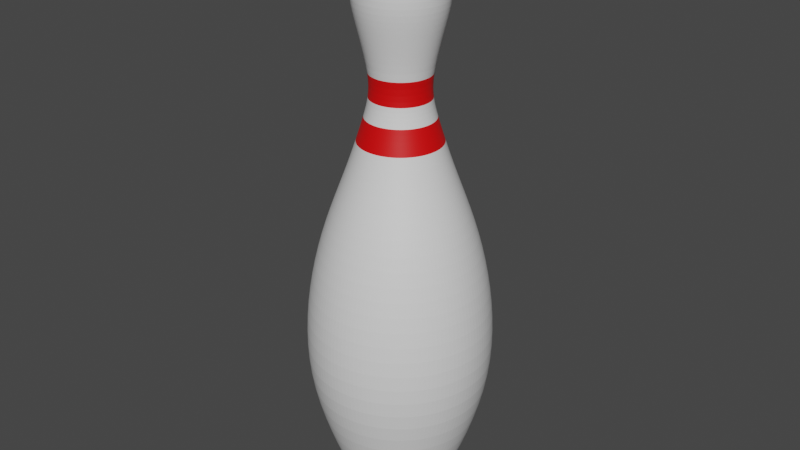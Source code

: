 # Source: bowlingPIn.blend  (saved by Blender 2.91.10; exported with 4.5.12 LTS)
import bpy
from mathutils import Matrix  # noqa: F401  (used for matrix-valued properties, if any)

bpy.ops.wm.read_factory_settings(use_empty=True)
scene = bpy.context.scene
scene.name = 'Scene'

# ---- collections
col_collection = bpy.data.collections.new('Collection'); scene.collection.children.link(col_collection)

# ---- materials (node trees are filled in below, after node groups)
mat_material_001 = bpy.data.materials.new('Material.001')
mat_material_001.use_transparent_shadow = False
mat_material_002 = bpy.data.materials.new('Material.002')
mat_material_002.use_transparent_shadow = False

# ---- material node trees
mat_material_001.use_nodes = True; mat_material_001.node_tree.nodes.clear()
_N = mat_material_001.node_tree.nodes; _L = mat_material_001.node_tree.links
n0 = _N.new('ShaderNodeBsdfPrincipled'); n0.name = 'Principled BSDF'; n0.location = (10, 300)
n0.distribution = 'GGX'
n0.subsurface_method = 'BURLEY'
n0.inputs[3].default_value = 1.45
n0.inputs[27].default_value = (0.0, 0.0, 0.0, 1.0)
n0.inputs[28].default_value = 1.0
n1 = _N.new('ShaderNodeOutputMaterial'); n1.name = 'Material Output'; n1.location = (300, 300)
_L.new(n0.outputs[0], n1.inputs[0])
n1.is_active_output = True
mat_material_002.use_nodes = True; mat_material_002.node_tree.nodes.clear()
_N = mat_material_002.node_tree.nodes; _L = mat_material_002.node_tree.links
n0 = _N.new('ShaderNodeBsdfPrincipled'); n0.name = 'Principled BSDF'; n0.location = (10, 300)
n0.distribution = 'GGX'
n0.subsurface_method = 'BURLEY'
n0.inputs[0].default_value = (0.8, 0.0, 0.0008625, 1.0)
n0.inputs[3].default_value = 1.45
n0.inputs[27].default_value = (0.0, 0.0, 0.0, 1.0)
n0.inputs[28].default_value = 1.0
n1 = _N.new('ShaderNodeOutputMaterial'); n1.name = 'Material Output'; n1.location = (300, 300)
_L.new(n0.outputs[0], n1.inputs[0])
n1.is_active_output = True

# ---- world
world_world = bpy.data.worlds.new('World'); scene.world = world_world
world_world.use_nodes = True; world_world.node_tree.nodes.clear()
_N = world_world.node_tree.nodes; _L = world_world.node_tree.links
n0 = _N.new('ShaderNodeOutputWorld'); n0.name = 'World Output'; n0.location = (300, 300)
n1 = _N.new('ShaderNodeBackground'); n1.name = 'Background'; n1.location = (10, 300)
n1.inputs[0].default_value = (0.05088, 0.05088, 0.05088, 1.0)
_L.new(n1.outputs[0], n0.inputs[0])
n0.is_active_output = True
world_world.color = (0.05088, 0.05088, 0.05088)
world_world.use_sun_shadow = False
world_world.sun_shadow_jitter_overblur = 0.0

# ---- meshes
me_cylinder = bpy.data.meshes.new('Cylinder')
me_cylinder.from_pydata([(9.388e-05, 0.3034, -1.105), (5.866e-08, 0.06574, 3.783), (0.06327, 0.2971, -1.068), (0.01282, 0.06447, 3.783), (0.1239, 0.2787, -1.069), (0.02516, 0.06073, 3.783), (0.18, 0.2488, -1.07), (0.03652, 0.05466, 3.783), (0.2291, 0.2086, -1.07), (0.04648, 0.04648, 3.783), (0.2694, 0.1595, -1.071), (0.05466, 0.03652, 3.783), (0.2993, 0.1035, -1.071), (0.06073, 0.02516, 3.783), (0.3178, 0.04271, -1.071), (0.06447, 0.01282, 3.783), (0.324, -0.02049, -1.071), (0.06574, 2.778e-07, 3.783), (0.3178, -0.0837, -1.071), (0.06447, -0.01282, 3.783), (0.2993, -0.1445, -1.071), (0.06073, -0.02516, 3.783), (0.2694, -0.2005, -1.071), (0.05466, -0.03652, 3.783), (0.2291, -0.2495, -1.07), (0.04648, -0.04648, 3.783), (0.18, -0.2898, -1.07), (0.03652, -0.05466, 3.783), (0.1239, -0.3197, -1.069), (0.02516, -0.06073, 3.783), (0.06327, -0.3381, -1.068), (0.01282, -0.06447, 3.783), (9.378e-05, -0.3444, -1.105), (3.724e-08, -0.06574, 3.783), (-0.06318, -0.3381, -1.104), (-0.01282, -0.06447, 3.783), (-0.1239, -0.3197, -1.103), (-0.02516, -0.06073, 3.783), (-0.18, -0.2898, -1.102), (-0.03652, -0.05466, 3.783), (-0.2291, -0.2495, -1.102), (-0.04648, -0.04648, 3.783), (-0.2694, -0.2005, -1.101), (-0.05466, -0.03652, 3.783), (-0.2993, -0.1445, -1.101), (-0.06073, -0.02516, 3.783), (-0.3178, -0.0837, -1.101), (-0.06447, -0.01282, 3.783), (-0.324, -0.02049, -1.101), (-0.06574, 3.363e-07, 3.783), (-0.3178, 0.04271, -1.101), (-0.06447, 0.01282, 3.783), (-0.2993, 0.1035, -1.101), (-0.06073, 0.02516, 3.783), (-0.2694, 0.1595, -1.101), (-0.05466, 0.03652, 3.783), (-0.2291, 0.2086, -1.102), (-0.04648, 0.04648, 3.783), (-0.18, 0.2488, -1.102), (-0.03652, 0.05466, 3.783), (-0.1239, 0.2787, -1.103), (-0.02516, 0.06073, 3.783), (-0.06318, 0.2972, -1.104), (-0.01282, 0.06447, 3.783), (2.828e-08, 0.5485, -0.6525), (0.1107, 0.5376, -0.6525), (0.2171, 0.5053, -0.6525), (0.3152, 0.4529, -0.6525), (0.4012, 0.3823, -0.6525), (0.4718, 0.2963, -0.6525), (0.5242, 0.1982, -0.6525), (0.5565, 0.09179, -0.6525), (0.5674, -0.01891, -0.6525), (0.5565, -0.1296, -0.6525), (0.5242, -0.236, -0.6525), (0.4718, -0.3341, -0.6525), (0.4012, -0.4201, -0.6525), (0.3152, -0.4907, -0.6525), (0.2171, -0.5431, -0.6525), (0.1107, -0.5754, -0.6525), (-1.566e-07, -0.5863, -0.6525), (-0.1107, -0.5754, -0.6525), (-0.2171, -0.5431, -0.6525), (-0.3152, -0.4907, -0.6525), (-0.4012, -0.4201, -0.6525), (-0.4718, -0.3341, -0.6525), (-0.5242, -0.236, -0.6525), (-0.5565, -0.1296, -0.6525), (-0.5674, -0.01891, -0.6525), (-0.5565, 0.09179, -0.6525), (-0.5242, 0.1982, -0.6525), (-0.4718, 0.2963, -0.6525), (-0.4012, 0.3823, -0.6525), (-0.3152, 0.4529, -0.6525), (-0.2171, 0.5053, -0.6525), (-0.1107, 0.5376, -0.6525), (1.621e-08, 0.728, -0.08498), (0.1452, 0.7137, -0.08498), (0.2849, 0.6713, -0.08498), (0.4136, 0.6025, -0.08498), (0.5264, 0.5099, -0.08498), (0.619, 0.3971, -0.08498), (0.6878, 0.2684, -0.08498), (0.7302, 0.1288, -0.08498), (0.7445, -0.01649, -0.08498), (0.7302, -0.1617, -0.08498), (0.6878, -0.3014, -0.08498), (0.619, -0.4301, -0.08498), (0.5264, -0.5429, -0.08498), (0.4136, -0.6355, -0.08498), (0.2849, -0.7043, -0.08498), (0.1452, -0.7467, -0.08498), (-2.264e-07, -0.761, -0.08498), (-0.1452, -0.7467, -0.08498), (-0.2849, -0.7043, -0.08498), (-0.4136, -0.6355, -0.08498), (-0.5264, -0.5429, -0.08498), (-0.619, -0.4301, -0.08498), (-0.6878, -0.3014, -0.08498), (-0.7302, -0.1617, -0.08498), (-0.7445, -0.01649, -0.08498), (-0.7302, 0.1288, -0.08498), (-0.6878, 0.2684, -0.08498), (-0.619, 0.3971, -0.08498), (-0.5264, 0.5099, -0.08498), (-0.4136, 0.6025, -0.08498), (-0.2849, 0.6713, -0.08498), (-0.1452, 0.7137, -0.08498), (1.41e-08, 0.7634, 0.4189), (0.1517, 0.7485, 0.4189), (0.2976, 0.7042, 0.4189), (0.4321, 0.6323, 0.4189), (0.55, 0.5356, 0.4189), (0.6467, 0.4178, 0.4189), (0.7186, 0.2833, 0.4189), (0.7628, 0.1374, 0.4189), (0.7778, -0.01434, 0.4189), (0.7628, -0.1661, 0.4189), (0.7186, -0.312, 0.4189), (0.6467, -0.4464, 0.4189), (0.55, -0.5643, 0.4189), (0.4321, -0.661, 0.4189), (0.2976, -0.7329, 0.4189), (0.1517, -0.7772, 0.4189), (-2.393e-07, -0.7921, 0.4189), (-0.1517, -0.7772, 0.4189), (-0.2976, -0.7329, 0.4189), (-0.4321, -0.661, 0.4189), (-0.55, -0.5643, 0.4189), (-0.6467, -0.4464, 0.4189), (-0.7186, -0.312, 0.4189), (-0.7628, -0.1661, 0.4189), (-0.7778, -0.01434, 0.4189), (-0.7628, 0.1374, 0.4189), (-0.7186, 0.2833, 0.4189), (-0.6467, 0.4178, 0.4189), (-0.55, 0.5356, 0.4189), (-0.4321, 0.6323, 0.4189), (-0.2976, 0.7042, 0.4189), (-0.1517, 0.7485, 0.4189), (1.754e-08, 0.7057, 0.9169), (0.14, 0.6919, 0.9169), (0.2747, 0.651, 0.9169), (0.3988, 0.5847, 0.9169), (0.5076, 0.4954, 0.9169), (0.5969, 0.3866, 0.9169), (0.6632, 0.2625, 0.9169), (0.7041, 0.1278, 0.9169), (0.7179, -0.01222, 0.9169), (0.7041, -0.1523, 0.9169), (0.6632, -0.2869, 0.9169), (0.5969, -0.411, 0.9169), (0.5076, -0.5198, 0.9169), (0.3988, -0.6091, 0.9169), (0.2747, -0.6754, 0.9169), (0.14, -0.7163, 0.9169), (-2.164e-07, -0.7301, 0.9169), (-0.14, -0.7163, 0.9169), (-0.2747, -0.6754, 0.9169), (-0.3988, -0.6091, 0.9169), (-0.5076, -0.5198, 0.9169), (-0.5969, -0.411, 0.9169), (-0.6632, -0.2869, 0.9169), (-0.7041, -0.1523, 0.9169), (-0.7179, -0.01222, 0.9169), (-0.7041, 0.1278, 0.9169), (-0.6632, 0.2625, 0.9169), (-0.5969, 0.3866, 0.9169), (-0.5076, 0.4954, 0.9169), (-0.3988, 0.5847, 0.9169), (-0.2747, 0.651, 0.9169), (-0.14, 0.6919, 0.9169), (2.905e-08, 0.5878, 1.368), (0.1167, 0.5763, 1.368), (0.2289, 0.5422, 1.368), (0.3323, 0.487, 1.368), (0.4229, 0.4126, 1.368), (0.4973, 0.322, 1.368), (0.5525, 0.2186, 1.368), (0.5866, 0.1064, 1.368), (0.5981, -0.01029, 1.368), (0.5866, -0.127, 1.368), (0.5525, -0.2392, 1.368), (0.4973, -0.3426, 1.368), (0.4229, -0.4332, 1.368), (0.3323, -0.5076, 1.368), (0.2289, -0.5628, 1.368), (0.1167, -0.5969, 1.368), (-1.658e-07, -0.6084, 1.368), (-0.1167, -0.5969, 1.368), (-0.2289, -0.5628, 1.368), (-0.3323, -0.5076, 1.368), (-0.4229, -0.4332, 1.368), (-0.4973, -0.3426, 1.368), (-0.5525, -0.2392, 1.368), (-0.5866, -0.127, 1.368), (-0.5981, -0.01029, 1.368), (-0.5866, 0.1064, 1.368), (-0.5525, 0.2186, 1.368), (-0.4973, 0.322, 1.368), (-0.4229, 0.4126, 1.368), (-0.3323, 0.487, 1.368), (-0.2289, 0.5422, 1.368), (-0.1167, 0.5763, 1.368), (4.894e-08, 0.4204, 1.796), (0.08367, 0.4122, 1.796), (0.1641, 0.3878, 1.796), (0.2383, 0.3481, 1.796), (0.3033, 0.2948, 1.796), (0.3566, 0.2298, 1.796), (0.3963, 0.1557, 1.796), (0.4207, 0.07521, 1.796), (0.4289, -0.008469, 1.796), (0.4207, -0.09214, 1.796), (0.3963, -0.1726, 1.796), (0.3566, -0.2468, 1.796), (0.3033, -0.3117, 1.796), (0.2383, -0.3651, 1.796), (0.1641, -0.4047, 1.796), (0.08367, -0.4291, 1.796), (-9.082e-08, -0.4374, 1.796), (-0.08367, -0.4291, 1.796), (-0.1641, -0.4047, 1.796), (-0.2383, -0.3651, 1.796), (-0.3033, -0.3117, 1.796), (-0.3566, -0.2468, 1.796), (-0.3963, -0.1726, 1.796), (-0.4207, -0.09214, 1.796), (-0.4289, -0.008468, 1.796), (-0.4207, 0.07521, 1.796), (-0.3963, 0.1557, 1.796), (-0.3566, 0.2298, 1.796), (-0.3033, 0.2948, 1.796), (-0.2383, 0.3481, 1.796), (-0.1641, 0.3878, 1.796), (-0.08367, 0.4122, 1.796), (5.253e-08, 0.329, 2.072), (0.06561, 0.3226, 2.072), (0.1287, 0.3034, 2.072), (0.1869, 0.2723, 2.072), (0.2378, 0.2305, 2.072), (0.2796, 0.1796, 2.072), (0.3107, 0.1214, 2.072), (0.3299, 0.05832, 2.072), (0.3363, -0.007294, 2.072), (0.3299, -0.07291, 2.072), (0.3107, -0.136, 2.072), (0.2796, -0.1941, 2.072), (0.2378, -0.2451, 2.072), (0.1869, -0.2869, 2.072), (0.1287, -0.318, 2.072), (0.06561, -0.3372, 2.072), (-5.705e-08, -0.3436, 2.072), (-0.06561, -0.3372, 2.072), (-0.1287, -0.318, 2.072), (-0.1869, -0.2869, 2.072), (-0.2378, -0.2451, 2.072), (-0.2796, -0.1941, 2.072), (-0.3107, -0.136, 2.072), (-0.3299, -0.07291, 2.072), (-0.3363, -0.007294, 2.072), (-0.3299, 0.05832, 2.072), (-0.3107, 0.1214, 2.072), (-0.2796, 0.1796, 2.072), (-0.2378, 0.2305, 2.072), (-0.1869, 0.2723, 2.072), (-0.1287, 0.3034, 2.072), (-0.06561, 0.3226, 2.072), (6.15e-08, 0.2713, 2.26), (0.05419, 0.2659, 2.26), (0.1063, 0.2501, 2.26), (0.1543, 0.2245, 2.26), (0.1964, 0.1899, 2.26), (0.231, 0.1478, 2.26), (0.2566, 0.09981, 2.26), (0.2724, 0.0477, 2.26), (0.2778, -0.006493, 2.26), (0.2724, -0.06068, 2.26), (0.2566, -0.1128, 2.26), (0.231, -0.1608, 2.26), (0.1964, -0.2029, 2.26), (0.1543, -0.2375, 2.26), (0.1063, -0.2631, 2.26), (0.05419, -0.2789, 2.26), (-2.901e-08, -0.2843, 2.26), (-0.05419, -0.2789, 2.26), (-0.1063, -0.2631, 2.26), (-0.1543, -0.2375, 2.26), (-0.1964, -0.2029, 2.26), (-0.231, -0.1608, 2.26), (-0.2566, -0.1128, 2.26), (-0.2724, -0.06068, 2.26), (-0.2778, -0.006493, 2.26), (-0.2724, 0.0477, 2.26), (-0.2566, 0.09981, 2.26), (-0.231, 0.1478, 2.26), (-0.1964, 0.1899, 2.26), (-0.1543, 0.2245, 2.26), (-0.1063, 0.2501, 2.26), (-0.05419, 0.2659, 2.26), (6.956e-08, 0.2365, 2.399), (0.04728, 0.2318, 2.399), (0.09275, 0.218, 2.399), (0.1347, 0.1956, 2.399), (0.1714, 0.1655, 2.399), (0.2015, 0.1288, 2.399), (0.2239, 0.08685, 2.399), (0.2377, 0.04138, 2.399), (0.2424, -0.005899, 2.399), (0.2377, -0.05318, 2.399), (0.2239, -0.09865, 2.399), (0.2015, -0.1406, 2.399), (0.1714, -0.1773, 2.399), (0.1347, -0.2074, 2.399), (0.09275, -0.2298, 2.399), (0.04728, -0.2436, 2.399), (-9.414e-09, -0.2483, 2.399), (-0.04728, -0.2436, 2.399), (-0.09275, -0.2298, 2.399), (-0.1347, -0.2074, 2.399), (-0.1714, -0.1773, 2.399), (-0.2015, -0.1406, 2.399), (-0.2239, -0.09865, 2.399), (-0.2377, -0.05318, 2.399), (-0.2424, -0.005899, 2.399), (-0.2377, 0.04138, 2.399), (-0.2239, 0.08685, 2.399), (-0.2015, 0.1288, 2.399), (-0.1714, 0.1655, 2.399), (-0.1347, 0.1956, 2.399), (-0.09275, 0.218, 2.399), (-0.04728, 0.2318, 2.399), (7.512e-08, 0.231, 2.578), (0.04606, 0.2264, 2.578), (0.09035, 0.213, 2.578), (0.1312, 0.1912, 2.578), (0.1669, 0.1618, 2.578), (0.1963, 0.126, 2.578), (0.2181, 0.08521, 2.578), (0.2316, 0.04092, 2.578), (0.2361, -0.005135, 2.578), (0.2316, -0.05119, 2.578), (0.2181, -0.09548, 2.578), (0.1963, -0.1363, 2.578), (0.1669, -0.1721, 2.578), (0.1312, -0.2014, 2.578), (0.09035, -0.2233, 2.578), (0.04606, -0.2367, 2.578), (-1.813e-09, -0.2412, 2.578), (-0.04606, -0.2367, 2.578), (-0.09035, -0.2233, 2.578), (-0.1312, -0.2014, 2.578), (-0.1669, -0.1721, 2.578), (-0.1963, -0.1363, 2.578), (-0.2181, -0.09548, 2.578), (-0.2316, -0.05119, 2.578), (-0.2361, -0.005134, 2.578), (-0.2316, 0.04092, 2.578), (-0.2181, 0.08521, 2.578), (-0.1963, 0.126, 2.578), (-0.1669, 0.1618, 2.578), (-0.1312, 0.1912, 2.578), (-0.09035, 0.213, 2.578), (-0.04606, 0.2264, 2.578), (6.681e-08, 0.3078, 2.886), (0.0608, 0.3019, 2.886), (0.1193, 0.2841, 2.886), (0.1732, 0.2553, 2.886), (0.2204, 0.2166, 2.886), (0.2591, 0.1693, 2.886), (0.2879, 0.1154, 2.886), (0.3057, 0.05698, 2.886), (0.3117, -0.003823, 2.886), (0.3057, -0.06463, 2.886), (0.2879, -0.1231, 2.886), (0.2591, -0.177, 2.886), (0.2204, -0.2242, 2.886), (0.1732, -0.263, 2.886), (0.1193, -0.2918, 2.886), (0.0608, -0.3095, 2.886), (-3.475e-08, -0.3155, 2.886), (-0.0608, -0.3095, 2.886), (-0.1193, -0.2918, 2.886), (-0.1732, -0.263, 2.886), (-0.2204, -0.2242, 2.886), (-0.2591, -0.177, 2.886), (-0.2879, -0.1231, 2.886), (-0.3057, -0.06463, 2.886), (-0.3117, -0.003823, 2.886), (-0.3057, 0.05698, 2.886), (-0.2879, 0.1154, 2.886), (-0.2591, 0.1693, 2.886), (-0.2204, 0.2166, 2.886), (-0.1732, 0.2553, 2.886), (-0.1193, 0.2841, 2.886), (-0.0608, 0.3019, 2.886), (6.271e-08, 0.3812, 3.251), (0.07482, 0.3739, 3.251), (0.1468, 0.352, 3.251), (0.2131, 0.3166, 3.251), (0.2712, 0.2689, 3.251), (0.3189, 0.2108, 3.251), (0.3543, 0.1445, 3.251), (0.3761, 0.07255, 3.251), (0.3835, -0.002267, 3.251), (0.3761, -0.07708, 3.251), (0.3543, -0.149, 3.251), (0.3189, -0.2153, 3.251), (0.2712, -0.2734, 3.251), (0.2131, -0.3211, 3.251), (0.1468, -0.3566, 3.251), (0.07482, -0.3784, 3.251), (-6.225e-08, -0.3858, 3.251), (-0.07482, -0.3784, 3.251), (-0.1468, -0.3566, 3.251), (-0.2131, -0.3211, 3.251), (-0.2712, -0.2734, 3.251), (-0.3189, -0.2153, 3.251), (-0.3543, -0.149, 3.251), (-0.3761, -0.07708, 3.251), (-0.3835, -0.002267, 3.251), (-0.3761, 0.07255, 3.251), (-0.3543, 0.1445, 3.251), (-0.3189, 0.2108, 3.251), (-0.2712, 0.2689, 3.251), (-0.2131, 0.3166, 3.251), (-0.1468, 0.352, 3.251), (-0.07482, 0.3739, 3.251), (7.39e-08, 0.3463, 3.517), (0.06778, 0.3396, 3.517), (0.133, 0.3199, 3.517), (0.193, 0.2878, 3.517), (0.2457, 0.2446, 3.517), (0.2889, 0.1919, 3.517), (0.321, 0.1318, 3.517), (0.3408, 0.06665, 3.517), (0.3475, -0.001133, 3.517), (0.3408, -0.06892, 3.517), (0.321, -0.1341, 3.517), (0.2889, -0.1942, 3.517), (0.2457, -0.2468, 3.517), (0.193, -0.29, 3.517), (0.133, -0.3221, 3.517), (0.06778, -0.3419, 3.517), (-3.931e-08, -0.3486, 3.517), (-0.06778, -0.3419, 3.517), (-0.133, -0.3221, 3.517), (-0.193, -0.29, 3.517), (-0.2457, -0.2468, 3.517), (-0.2889, -0.1942, 3.517), (-0.321, -0.1341, 3.517), (-0.3408, -0.06892, 3.517), (-0.3475, -0.001133, 3.517), (-0.3408, 0.06665, 3.517), (-0.321, 0.1318, 3.517), (-0.2889, 0.1919, 3.517), (-0.2457, 0.2446, 3.517), (-0.193, 0.2878, 3.517), (-0.133, 0.3199, 3.517), (-0.06778, 0.3396, 3.517), (5.577e-08, 0.2901, 3.65), (0.05671, 0.2845, 3.65), (0.1112, 0.268, 3.65), (0.1615, 0.2411, 3.65), (0.2055, 0.205, 3.65), (0.2417, 0.1609, 3.65), (0.2686, 0.1107, 3.65), (0.2851, 0.05614, 3.65), (0.2907, -0.0005666, 3.65), (0.2851, -0.05728, 3.65), (0.2686, -0.1118, 3.65), (0.2417, -0.1621, 3.65), (0.2055, -0.2061, 3.65), (0.1615, -0.2423, 3.65), (0.1112, -0.2691, 3.65), (0.05671, -0.2857, 3.65), (-3.895e-08, -0.2913, 3.65), (-0.05671, -0.2857, 3.65), (-0.1112, -0.2691, 3.65), (-0.1615, -0.2423, 3.65), (-0.2055, -0.2061, 3.65), (-0.2417, -0.1621, 3.65), (-0.2686, -0.1118, 3.65), (-0.2851, -0.05728, 3.65), (-0.2907, -0.0005663, 3.65), (-0.2851, 0.05614, 3.65), (-0.2686, 0.1107, 3.65), (-0.2417, 0.1609, 3.65), (-0.2055, 0.205, 3.65), (-0.1615, 0.2411, 3.65), (-0.1112, 0.268, 3.65), (-0.05671, 0.2845, 3.65), (0.07001, 0.3489, 3.069), (0.1373, 0.3285, 3.069), (0.1994, 0.2953, 3.069), (0.2537, 0.2507, 3.069), (0.2984, 0.1963, 3.069), (0.3315, 0.1343, 3.069), (0.352, 0.06696, 3.069), (0.3589, -0.003045, 3.069), (0.352, -0.07305, 3.069), (0.3315, -0.1404, 3.069), (0.2984, -0.2024, 3.069), (0.2537, -0.2568, 3.069), (0.1994, -0.3014, 3.069), (0.1373, -0.3346, 3.069), (0.07001, -0.355, 3.069), (-5.338e-08, -0.3619, 3.069), (-0.07001, -0.355, 3.069), (-0.1373, -0.3346, 3.069), (-0.1994, -0.3014, 3.069), (-0.2537, -0.2568, 3.069), (-0.2984, -0.2024, 3.069), (-0.3315, -0.1404, 3.069), (-0.352, -0.07305, 3.069), (-0.3589, -0.003045, 3.069), (-0.352, 0.06696, 3.069), (-0.3315, 0.1343, 3.069), (-0.2984, 0.1963, 3.069), (-0.2537, 0.2507, 3.069), (-0.1994, 0.2953, 3.069), (-0.1373, 0.3285, 3.069), (-0.07001, 0.3489, 3.069), (6.355e-08, 0.3558, 3.069), (0.07797, 0.3716, -1.007), (0.1529, 0.3488, -1.007), (0.222, 0.3119, -1.007), (0.2826, 0.2622, -1.007), (0.3323, 0.2016, -1.007), (0.3692, 0.1325, -1.007), (0.392, 0.05755, -1.007), (0.3997, -0.02042, -1.007), (0.392, -0.09839, -1.007), (0.3692, -0.1734, -1.007), (0.3323, -0.2425, -1.007), (0.2826, -0.303, -1.007), (0.222, -0.3527, -1.007), (0.1529, -0.3896, -1.007), (0.07797, -0.4124, -1.007), (-9.246e-08, -0.4201, -1.044), (-0.07797, -0.4124, -1.044), (-0.1529, -0.3896, -1.044), (-0.222, -0.3527, -1.044), (-0.2826, -0.303, -1.044), (-0.3323, -0.2425, -1.044), (-0.3692, -0.1734, -1.044), (-0.392, -0.09839, -1.044), (-0.3997, -0.02042, -1.044), (-0.392, 0.05755, -1.044), (-0.3692, 0.1325, -1.044), (-0.3323, 0.2016, -1.044), (-0.2826, 0.2622, -1.044), (-0.222, 0.3119, -1.044), (-0.1529, 0.3488, -1.044), (-0.07797, 0.3716, -1.044), (3.776e-08, 0.3792, -1.044), (3.823e-08, 0.3708, -1.062), (0.07635, 0.3633, -1.025), (0.1498, 0.341, -1.025), (0.2174, 0.3049, -1.025), (0.2767, 0.2562, -1.025), (0.3254, 0.1969, -1.025), (0.3615, 0.1293, -1.025), (0.3838, 0.05585, -1.025), (0.3913, -0.02049, -1.025), (0.3838, -0.09684, -1.025), (0.3615, -0.1702, -1.025), (0.3254, -0.2379, -1.025), (0.2767, -0.2972, -1.025), (0.2174, -0.3459, -1.025), (0.1498, -0.382, -1.025), (0.07634, -0.4043, -1.025), (-8.928e-08, -0.4118, -1.062), (-0.07635, -0.4043, -1.062), (-0.1498, -0.382, -1.062), (-0.2174, -0.3459, -1.062), (-0.2767, -0.2972, -1.062), (-0.3254, -0.2379, -1.062), (-0.3615, -0.1702, -1.062), (-0.3838, -0.09684, -1.062), (-0.3913, -0.02049, -1.062), (-0.3838, 0.05585, -1.062), (-0.3615, 0.1293, -1.062), (-0.3254, 0.1969, -1.062), (-0.2767, 0.2562, -1.062), (-0.2174, 0.3049, -1.062), (-0.1498, 0.3411, -1.062), (-0.07634, 0.3633, -1.062)], [], [(480, 1, 3, 481), (481, 3, 5, 482), (482, 5, 7, 483), (483, 7, 9, 484), (484, 9, 11, 485), (485, 11, 13, 486), (486, 13, 15, 487), (487, 15, 17, 488), (488, 17, 19, 489), (489, 19, 21, 490), (490, 21, 23, 491), (491, 23, 25, 492), (492, 25, 27, 493), (493, 27, 29, 494), (494, 29, 31, 495), (495, 31, 33, 496), (496, 33, 35, 497), (497, 35, 37, 498), (498, 37, 39, 499), (499, 39, 41, 500), (500, 41, 43, 501), (501, 43, 45, 502), (502, 45, 47, 503), (503, 47, 49, 504), (504, 49, 51, 505), (505, 51, 53, 506), (506, 53, 55, 507), (507, 55, 57, 508), (508, 57, 59, 509), (509, 59, 61, 510), (3, 1, 63, 61, 59, 57, 55, 53, 51, 49, 47, 45, 43, 41, 39, 37, 35, 33, 31, 29, 27, 25, 23, 21, 19, 17, 15, 13, 11, 9, 7, 5), (510, 61, 63, 511), (511, 63, 1, 480), (0, 2, 4, 6, 8, 10, 12, 14, 16, 18, 20, 22, 24, 26, 28, 30, 32, 34, 36, 38, 40, 42, 44, 46, 48, 50, 52, 54, 56, 58, 60, 62), (574, 95, 64, 575), (573, 94, 95, 574), (572, 93, 94, 573), (571, 92, 93, 572), (570, 91, 92, 571), (569, 90, 91, 570), (568, 89, 90, 569), (567, 88, 89, 568), (566, 87, 88, 567), (565, 86, 87, 566), (564, 85, 86, 565), (563, 84, 85, 564), (562, 83, 84, 563), (561, 82, 83, 562), (560, 81, 82, 561), (559, 80, 81, 560), (558, 79, 80, 559), (557, 78, 79, 558), (556, 77, 78, 557), (555, 76, 77, 556), (554, 75, 76, 555), (553, 74, 75, 554), (552, 73, 74, 553), (551, 72, 73, 552), (550, 71, 72, 551), (549, 70, 71, 550), (548, 69, 70, 549), (547, 68, 69, 548), (546, 67, 68, 547), (545, 66, 67, 546), (544, 65, 66, 545), (575, 64, 65, 544), (95, 127, 96, 64), (94, 126, 127, 95), (93, 125, 126, 94), (92, 124, 125, 93), (91, 123, 124, 92), (90, 122, 123, 91), (89, 121, 122, 90), (88, 120, 121, 89), (87, 119, 120, 88), (86, 118, 119, 87), (85, 117, 118, 86), (84, 116, 117, 85), (83, 115, 116, 84), (82, 114, 115, 83), (81, 113, 114, 82), (80, 112, 113, 81), (79, 111, 112, 80), (78, 110, 111, 79), (77, 109, 110, 78), (76, 108, 109, 77), (75, 107, 108, 76), (74, 106, 107, 75), (73, 105, 106, 74), (72, 104, 105, 73), (71, 103, 104, 72), (70, 102, 103, 71), (69, 101, 102, 70), (68, 100, 101, 69), (67, 99, 100, 68), (66, 98, 99, 67), (65, 97, 98, 66), (64, 96, 97, 65), (127, 159, 128, 96), (126, 158, 159, 127), (125, 157, 158, 126), (124, 156, 157, 125), (123, 155, 156, 124), (122, 154, 155, 123), (121, 153, 154, 122), (120, 152, 153, 121), (119, 151, 152, 120), (118, 150, 151, 119), (117, 149, 150, 118), (116, 148, 149, 117), (115, 147, 148, 116), (114, 146, 147, 115), (113, 145, 146, 114), (112, 144, 145, 113), (111, 143, 144, 112), (110, 142, 143, 111), (109, 141, 142, 110), (108, 140, 141, 109), (107, 139, 140, 108), (106, 138, 139, 107), (105, 137, 138, 106), (104, 136, 137, 105), (103, 135, 136, 104), (102, 134, 135, 103), (101, 133, 134, 102), (100, 132, 133, 101), (99, 131, 132, 100), (98, 130, 131, 99), (97, 129, 130, 98), (96, 128, 129, 97), (159, 191, 160, 128), (158, 190, 191, 159), (157, 189, 190, 158), (156, 188, 189, 157), (155, 187, 188, 156), (154, 186, 187, 155), (153, 185, 186, 154), (152, 184, 185, 153), (151, 183, 184, 152), (150, 182, 183, 151), (149, 181, 182, 150), (148, 180, 181, 149), (147, 179, 180, 148), (146, 178, 179, 147), (145, 177, 178, 146), (144, 176, 177, 145), (143, 175, 176, 144), (142, 174, 175, 143), (141, 173, 174, 142), (140, 172, 173, 141), (139, 171, 172, 140), (138, 170, 171, 139), (137, 169, 170, 138), (136, 168, 169, 137), (135, 167, 168, 136), (134, 166, 167, 135), (133, 165, 166, 134), (132, 164, 165, 133), (131, 163, 164, 132), (130, 162, 163, 131), (129, 161, 162, 130), (128, 160, 161, 129), (191, 223, 192, 160), (190, 222, 223, 191), (189, 221, 222, 190), (188, 220, 221, 189), (187, 219, 220, 188), (186, 218, 219, 187), (185, 217, 218, 186), (184, 216, 217, 185), (183, 215, 216, 184), (182, 214, 215, 183), (181, 213, 214, 182), (180, 212, 213, 181), (179, 211, 212, 180), (178, 210, 211, 179), (177, 209, 210, 178), (176, 208, 209, 177), (175, 207, 208, 176), (174, 206, 207, 175), (173, 205, 206, 174), (172, 204, 205, 173), (171, 203, 204, 172), (170, 202, 203, 171), (169, 201, 202, 170), (168, 200, 201, 169), (167, 199, 200, 168), (166, 198, 199, 167), (165, 197, 198, 166), (164, 196, 197, 165), (163, 195, 196, 164), (162, 194, 195, 163), (161, 193, 194, 162), (160, 192, 193, 161), (223, 255, 224, 192), (222, 254, 255, 223), (221, 253, 254, 222), (220, 252, 253, 221), (219, 251, 252, 220), (218, 250, 251, 219), (217, 249, 250, 218), (216, 248, 249, 217), (215, 247, 248, 216), (214, 246, 247, 215), (213, 245, 246, 214), (212, 244, 245, 213), (211, 243, 244, 212), (210, 242, 243, 211), (209, 241, 242, 210), (208, 240, 241, 209), (207, 239, 240, 208), (206, 238, 239, 207), (205, 237, 238, 206), (204, 236, 237, 205), (203, 235, 236, 204), (202, 234, 235, 203), (201, 233, 234, 202), (200, 232, 233, 201), (199, 231, 232, 200), (198, 230, 231, 199), (197, 229, 230, 198), (196, 228, 229, 197), (195, 227, 228, 196), (194, 226, 227, 195), (193, 225, 226, 194), (192, 224, 225, 193), (255, 287, 256, 224), (254, 286, 287, 255), (253, 285, 286, 254), (252, 284, 285, 253), (251, 283, 284, 252), (250, 282, 283, 251), (249, 281, 282, 250), (248, 280, 281, 249), (247, 279, 280, 248), (246, 278, 279, 247), (245, 277, 278, 246), (244, 276, 277, 245), (243, 275, 276, 244), (242, 274, 275, 243), (241, 273, 274, 242), (240, 272, 273, 241), (239, 271, 272, 240), (238, 270, 271, 239), (237, 269, 270, 238), (236, 268, 269, 237), (235, 267, 268, 236), (234, 266, 267, 235), (233, 265, 266, 234), (232, 264, 265, 233), (231, 263, 264, 232), (230, 262, 263, 231), (229, 261, 262, 230), (228, 260, 261, 229), (227, 259, 260, 228), (226, 258, 259, 227), (225, 257, 258, 226), (224, 256, 257, 225), (287, 319, 288, 256), (286, 318, 319, 287), (285, 317, 318, 286), (284, 316, 317, 285), (283, 315, 316, 284), (282, 314, 315, 283), (281, 313, 314, 282), (280, 312, 313, 281), (279, 311, 312, 280), (278, 310, 311, 279), (277, 309, 310, 278), (276, 308, 309, 277), (275, 307, 308, 276), (274, 306, 307, 275), (273, 305, 306, 274), (272, 304, 305, 273), (271, 303, 304, 272), (270, 302, 303, 271), (269, 301, 302, 270), (268, 300, 301, 269), (267, 299, 300, 268), (266, 298, 299, 267), (265, 297, 298, 266), (264, 296, 297, 265), (263, 295, 296, 264), (262, 294, 295, 263), (261, 293, 294, 262), (260, 292, 293, 261), (259, 291, 292, 260), (258, 290, 291, 259), (257, 289, 290, 258), (256, 288, 289, 257), (319, 351, 320, 288), (318, 350, 351, 319), (317, 349, 350, 318), (316, 348, 349, 317), (315, 347, 348, 316), (314, 346, 347, 315), (313, 345, 346, 314), (312, 344, 345, 313), (311, 343, 344, 312), (310, 342, 343, 311), (309, 341, 342, 310), (308, 340, 341, 309), (307, 339, 340, 308), (306, 338, 339, 307), (305, 337, 338, 306), (304, 336, 337, 305), (303, 335, 336, 304), (302, 334, 335, 303), (301, 333, 334, 302), (300, 332, 333, 301), (299, 331, 332, 300), (298, 330, 331, 299), (297, 329, 330, 298), (296, 328, 329, 297), (295, 327, 328, 296), (294, 326, 327, 295), (293, 325, 326, 294), (292, 324, 325, 293), (291, 323, 324, 292), (290, 322, 323, 291), (289, 321, 322, 290), (288, 320, 321, 289), (351, 383, 352, 320), (350, 382, 383, 351), (349, 381, 382, 350), (348, 380, 381, 349), (347, 379, 380, 348), (346, 378, 379, 347), (345, 377, 378, 346), (344, 376, 377, 345), (343, 375, 376, 344), (342, 374, 375, 343), (341, 373, 374, 342), (340, 372, 373, 341), (339, 371, 372, 340), (338, 370, 371, 339), (337, 369, 370, 338), (336, 368, 369, 337), (335, 367, 368, 336), (334, 366, 367, 335), (333, 365, 366, 334), (332, 364, 365, 333), (331, 363, 364, 332), (330, 362, 363, 331), (329, 361, 362, 330), (328, 360, 361, 329), (327, 359, 360, 328), (326, 358, 359, 327), (325, 357, 358, 326), (324, 356, 357, 325), (323, 355, 356, 324), (322, 354, 355, 323), (321, 353, 354, 322), (320, 352, 353, 321), (383, 415, 384, 352), (382, 414, 415, 383), (381, 413, 414, 382), (380, 412, 413, 381), (379, 411, 412, 380), (378, 410, 411, 379), (377, 409, 410, 378), (376, 408, 409, 377), (375, 407, 408, 376), (374, 406, 407, 375), (373, 405, 406, 374), (372, 404, 405, 373), (371, 403, 404, 372), (370, 402, 403, 371), (369, 401, 402, 370), (368, 400, 401, 369), (367, 399, 400, 368), (366, 398, 399, 367), (365, 397, 398, 366), (364, 396, 397, 365), (363, 395, 396, 364), (362, 394, 395, 363), (361, 393, 394, 362), (360, 392, 393, 361), (359, 391, 392, 360), (358, 390, 391, 359), (357, 389, 390, 358), (356, 388, 389, 357), (355, 387, 388, 356), (354, 386, 387, 355), (353, 385, 386, 354), (352, 384, 385, 353), (542, 447, 416, 543), (541, 446, 447, 542), (540, 445, 446, 541), (539, 444, 445, 540), (538, 443, 444, 539), (537, 442, 443, 538), (536, 441, 442, 537), (535, 440, 441, 536), (534, 439, 440, 535), (533, 438, 439, 534), (532, 437, 438, 533), (531, 436, 437, 532), (530, 435, 436, 531), (529, 434, 435, 530), (528, 433, 434, 529), (527, 432, 433, 528), (526, 431, 432, 527), (525, 430, 431, 526), (524, 429, 430, 525), (523, 428, 429, 524), (522, 427, 428, 523), (521, 426, 427, 522), (520, 425, 426, 521), (519, 424, 425, 520), (518, 423, 424, 519), (517, 422, 423, 518), (516, 421, 422, 517), (515, 420, 421, 516), (514, 419, 420, 515), (513, 418, 419, 514), (512, 417, 418, 513), (543, 416, 417, 512), (447, 479, 448, 416), (446, 478, 479, 447), (445, 477, 478, 446), (444, 476, 477, 445), (443, 475, 476, 444), (442, 474, 475, 443), (441, 473, 474, 442), (440, 472, 473, 441), (439, 471, 472, 440), (438, 470, 471, 439), (437, 469, 470, 438), (436, 468, 469, 437), (435, 467, 468, 436), (434, 466, 467, 435), (433, 465, 466, 434), (432, 464, 465, 433), (431, 463, 464, 432), (430, 462, 463, 431), (429, 461, 462, 430), (428, 460, 461, 429), (427, 459, 460, 428), (426, 458, 459, 427), (425, 457, 458, 426), (424, 456, 457, 425), (423, 455, 456, 424), (422, 454, 455, 423), (421, 453, 454, 422), (420, 452, 453, 421), (419, 451, 452, 420), (418, 450, 451, 419), (417, 449, 450, 418), (416, 448, 449, 417), (479, 511, 480, 448), (478, 510, 511, 479), (477, 509, 510, 478), (476, 508, 509, 477), (475, 507, 508, 476), (474, 506, 507, 475), (473, 505, 506, 474), (472, 504, 505, 473), (471, 503, 504, 472), (470, 502, 503, 471), (469, 501, 502, 470), (468, 500, 501, 469), (467, 499, 500, 468), (466, 498, 499, 467), (465, 497, 498, 466), (464, 496, 497, 465), (463, 495, 496, 464), (462, 494, 495, 463), (461, 493, 494, 462), (460, 492, 493, 461), (459, 491, 492, 460), (458, 490, 491, 459), (457, 489, 490, 458), (456, 488, 489, 457), (455, 487, 488, 456), (454, 486, 487, 455), (453, 485, 486, 454), (452, 484, 485, 453), (451, 483, 484, 452), (450, 482, 483, 451), (449, 481, 482, 450), (448, 480, 481, 449), (384, 543, 512, 385), (385, 512, 513, 386), (386, 513, 514, 387), (387, 514, 515, 388), (388, 515, 516, 389), (389, 516, 517, 390), (390, 517, 518, 391), (391, 518, 519, 392), (392, 519, 520, 393), (393, 520, 521, 394), (394, 521, 522, 395), (395, 522, 523, 396), (396, 523, 524, 397), (397, 524, 525, 398), (398, 525, 526, 399), (399, 526, 527, 400), (400, 527, 528, 401), (401, 528, 529, 402), (402, 529, 530, 403), (403, 530, 531, 404), (404, 531, 532, 405), (405, 532, 533, 406), (406, 533, 534, 407), (407, 534, 535, 408), (408, 535, 536, 409), (409, 536, 537, 410), (410, 537, 538, 411), (411, 538, 539, 412), (412, 539, 540, 413), (413, 540, 541, 414), (414, 541, 542, 415), (415, 542, 543, 384), (576, 575, 544, 577), (577, 544, 545, 578), (578, 545, 546, 579), (579, 546, 547, 580), (580, 547, 548, 581), (581, 548, 549, 582), (582, 549, 550, 583), (583, 550, 551, 584), (584, 551, 552, 585), (585, 552, 553, 586), (586, 553, 554, 587), (587, 554, 555, 588), (588, 555, 556, 589), (589, 556, 557, 590), (590, 557, 558, 591), (591, 558, 559, 592), (592, 559, 560, 593), (593, 560, 561, 594), (594, 561, 562, 595), (595, 562, 563, 596), (596, 563, 564, 597), (597, 564, 565, 598), (598, 565, 566, 599), (599, 566, 567, 600), (600, 567, 568, 601), (601, 568, 569, 602), (602, 569, 570, 603), (603, 570, 571, 604), (604, 571, 572, 605), (605, 572, 573, 606), (606, 573, 574, 607), (607, 574, 575, 576), (2, 0, 576, 577), (4, 2, 577, 578), (6, 4, 578, 579), (8, 6, 579, 580), (10, 8, 580, 581), (12, 10, 581, 582), (14, 12, 582, 583), (16, 14, 583, 584), (18, 16, 584, 585), (20, 18, 585, 586), (22, 20, 586, 587), (24, 22, 587, 588), (26, 24, 588, 589), (28, 26, 589, 590), (30, 28, 590, 591), (32, 30, 591, 592), (34, 32, 592, 593), (36, 34, 593, 594), (38, 36, 594, 595), (40, 38, 595, 596), (42, 40, 596, 597), (44, 42, 597, 598), (46, 44, 598, 599), (48, 46, 599, 600), (50, 48, 600, 601), (52, 50, 601, 602), (54, 52, 602, 603), (56, 54, 603, 604), (58, 56, 604, 605), (60, 58, 605, 606), (62, 60, 606, 607), (0, 62, 607, 576)])
me_cylinder.polygons.foreach_set('material_index', [0, 0, 0, 0, 0, 0, 0, 0, 0, 0, 0, 0, 0, 0, 0, 0, 0, 0, 0, 0, 0, 0, 0, 0, 0, 0, 0, 0, 0, 0, 0, 0, 0, 0, 0, 0, 0, 0, 0, 0, 0, 0, 0, 0, 0, 0, 0, 0, 0, 0, 0, 0, 0, 0, 0, 0, 0, 0, 0, 0, 0, 0, 0, 0, 0, 0, 0, 0, 0, 0, 0, 0, 0, 0, 0, 0, 0, 0, 0, 0, 0, 0, 0, 0, 0, 0, 0, 0, 0, 0, 0, 0, 0, 0, 0, 0, 0, 0, 0, 0, 0, 0, 0, 0, 0, 0, 0, 0, 0, 0, 0, 0, 0, 0, 0, 0, 0, 0, 0, 0, 0, 0, 0, 0, 0, 0, 0, 0, 0, 0, 0, 0, 0, 0, 0, 0, 0, 0, 0, 0, 0, 0, 0, 0, 0, 0, 0, 0, 0, 0, 0, 0, 0, 0, 0, 0, 0, 0, 0, 0, 0, 0, 0, 0, 0, 0, 0, 0, 0, 0, 0, 0, 0, 0, 0, 0, 0, 0, 0, 0, 0, 0, 0, 0, 0, 0, 0, 0, 0, 0, 0, 0, 0, 0, 0, 0, 0, 0, 0, 0, 0, 0, 0, 0, 0, 0, 0, 0, 0, 0, 0, 0, 0, 0, 0, 0, 0, 0, 0, 0, 0, 0, 0, 0, 0, 0, 0, 0, 0, 0, 0, 0, 0, 0, 0, 0, 0, 0, 0, 0, 0, 0, 0, 0, 0, 0, 0, 0, 0, 0, 0, 0, 0, 0, 0, 0, 0, 0, 1, 1, 1, 1, 1, 1, 1, 1, 1, 1, 1, 1, 1, 1, 1, 1, 1, 1, 1, 1, 1, 1, 1, 1, 1, 1, 1, 1, 1, 1, 1, 1, 0, 0, 0, 0, 0, 0, 0, 0, 0, 0, 0, 0, 0, 0, 0, 0, 0, 0, 0, 0, 0, 0, 0, 0, 0, 0, 0, 0, 0, 0, 0, 0, 1, 1, 1, 1, 1, 1, 1, 1, 1, 1, 1, 1, 1, 1, 1, 1, 1, 1, 1, 1, 1, 1, 1, 1, 1, 1, 1, 1, 1, 1, 1, 1, 0, 0, 0, 0, 0, 0, 0, 0, 0, 0, 0, 0, 0, 0, 0, 0, 0, 0, 0, 0, 0, 0, 0, 0, 0, 0, 0, 0, 0, 0, 0, 0, 0, 0, 0, 0, 0, 0, 0, 0, 0, 0, 0, 0, 0, 0, 0, 0, 0, 0, 0, 0, 0, 0, 0, 0, 0, 0, 0, 0, 0, 0, 0, 0, 0, 0, 0, 0, 0, 0, 0, 0, 0, 0, 0, 0, 0, 0, 0, 0, 0, 0, 0, 0, 0, 0, 0, 0, 0, 0, 0, 0, 0, 0, 0, 0, 0, 0, 0, 0, 0, 0, 0, 0, 0, 0, 0, 0, 0, 0, 0, 0, 0, 0, 0, 0, 0, 0, 0, 0, 0, 0, 0, 0, 0, 0, 0, 0, 0, 0, 0, 0, 0, 0, 0, 0, 0, 0, 0, 0, 0, 0, 0, 0, 0, 0, 0, 0, 0, 0, 0, 0, 0, 0, 0, 0, 0, 0, 0, 0, 0, 0, 0, 0, 0, 0, 0, 0, 0, 0, 0, 0, 0, 0, 0, 0, 0, 0, 0, 0, 0, 0, 0, 0, 0, 0, 0, 0, 0, 0, 0, 0, 0, 0, 0, 0, 0, 0, 0, 0, 0, 0, 0, 0, 0, 0, 0, 0, 0, 0, 0, 0, 0, 0, 0, 0, 0, 0, 0, 0, 0, 0, 0, 0])
_uv = me_cylinder.uv_layers.new(name='UVMap')
_uv.uv.foreach_set('vector', [0.9989, 0.9702, 1.0, 1.0, 0.9688, 1.0, 0.9719, 0.9702, 0.9719, 0.9702, 0.9688, 1.0, 0.9375, 1.0, 0.9403, 0.9702, 0.9403, 0.9702, 0.9375, 1.0, 0.9062, 1.0, 0.9072, 0.9702, 0.9072, 0.9702, 0.9062, 1.0, 0.875, 1.0, 0.8758, 0.9702, 0.8758, 0.9702, 0.875, 1.0, 0.8438, 1.0, 0.8446, 0.9702, 0.8446, 0.9702, 0.8438, 1.0, 0.8125, 1.0, 0.8133, 0.9702, 0.8133, 0.9702, 0.8125, 1.0, 0.7812, 1.0, 0.7821, 0.9702, 0.7821, 0.9702, 0.7812, 1.0, 0.75, 1.0, 0.7509, 0.9702, 0.7509, 0.9702, 0.75, 1.0, 0.7188, 1.0, 0.7196, 0.9702, 0.7196, 0.9702, 0.7188, 1.0, 0.6875, 1.0, 0.6884, 0.9702, 0.6884, 0.9702, 0.6875, 1.0, 0.6562, 1.0, 0.6571, 0.9702, 0.6571, 0.9702, 0.6562, 1.0, 0.625, 1.0, 0.6258, 0.9702, 0.6258, 0.9702, 0.625, 1.0, 0.5938, 1.0, 0.5951, 0.9702, 0.5951, 0.9702, 0.5938, 1.0, 0.5625, 1.0, 0.5649, 0.9702, 0.5649, 0.9702, 0.5625, 1.0, 0.5312, 1.0, 0.5343, 0.9702, 0.5343, 0.9702, 0.5312, 1.0, 0.5, 1.0, 0.5, 0.9702, 0.5, 0.9702, 0.5, 1.0, 0.4688, 1.0, 0.4657, 0.9702, 0.4657, 0.9702, 0.4688, 1.0, 0.4375, 1.0, 0.4346, 0.9702, 0.4346, 0.9702, 0.4375, 1.0, 0.4062, 1.0, 0.4049, 0.9702, 0.4049, 0.9702, 0.4062, 1.0, 0.375, 1.0, 0.3742, 0.9702, 0.3742, 0.9702, 0.375, 1.0, 0.3438, 1.0, 0.3429, 0.9702, 0.3429, 0.9702, 0.3438, 1.0, 0.3125, 1.0, 0.3116, 0.9702, 0.3116, 0.9702, 0.3125, 1.0, 0.2812, 1.0, 0.2804, 0.9702, 0.2804, 0.9702, 0.2812, 1.0, 0.25, 1.0, 0.2491, 0.9702, 0.2491, 0.9702, 0.25, 1.0, 0.2188, 1.0, 0.2179, 0.9702, 0.2179, 0.9702, 0.2188, 1.0, 0.1875, 1.0, 0.1867, 0.9702, 0.1867, 0.9702, 0.1875, 1.0, 0.1562, 1.0, 0.1554, 0.9702, 0.1554, 0.9702, 0.1562, 1.0, 0.125, 1.0, 0.1237, 0.9702, 0.1237, 0.9702, 0.125, 1.0, 0.09375, 1.0, 0.09133, 0.9702, 0.09133, 0.9702, 0.09375, 1.0, 0.0625, 1.0, 0.05957, 0.9702, 0.2968, 0.4854, 0.25, 0.49, 0.2032, 0.4854, 0.1582, 0.4717, 0.1167, 0.4496, 0.08029, 0.4197, 0.05045, 0.3833, 0.02827, 0.3418, 0.01461, 0.2968, 0.01, 0.25, 0.01461, 0.2032, 0.02827, 0.1582, 0.05045, 0.1167, 0.08029, 0.08029, 0.1167, 0.05045, 0.1582, 0.02827, 0.2032, 0.01461, 0.25, 0.01, 0.2968, 0.01461, 0.3418, 0.02827, 0.3833, 0.05045, 0.4197, 0.08029, 0.4496, 0.1167, 0.4717, 0.1582, 0.4854, 0.2032, 0.49, 0.25, 0.4854, 0.2968, 0.4717, 0.3418, 0.4496, 0.3833, 0.4197, 0.4197, 0.3833, 0.4496, 0.3418, 0.4717, 0.05957, 0.9702, 0.0625, 1.0, 0.03125, 1.0, 0.028, 0.9702, 0.028, 0.9702, 0.03125, 1.0, 0.0, 1.0, 0.001069, 0.9702, 0.7496, 0.4486, 0.7892, 0.4448, 0.8262, 0.4335, 0.8604, 0.4152, 0.8905, 0.3905, 0.9152, 0.3604, 0.9335, 0.326, 0.9448, 0.2888, 0.9486, 0.25, 0.9448, 0.2112, 0.9335, 0.174, 0.9152, 0.1396, 0.8905, 0.1095, 0.8604, 0.08483, 0.8262, 0.06649, 0.7892, 0.05521, 0.7496, 0.05137, 0.7111, 0.05519, 0.6739, 0.06649, 0.6396, 0.08483, 0.6095, 0.1095, 0.5848, 0.1396, 0.5665, 0.174, 0.5552, 0.2112, 0.5514, 0.25, 0.5552, 0.2888, 0.5665, 0.326, 0.5848, 0.3604, 0.6095, 0.3905, 0.6396, 0.4152, 0.6739, 0.4335, 0.7111, 0.4448, 0.03125, 0.5018, 0.03125, 0.5387, 0.0, 0.5387, 0.0, 0.5018, 0.0625, 0.5018, 0.0625, 0.5387, 0.03125, 0.5387, 0.03125, 0.5018, 0.09375, 0.5018, 0.09375, 0.5387, 0.0625, 0.5387, 0.0625, 0.5018, 0.125, 0.5018, 0.125, 0.5387, 0.09375, 0.5387, 0.09375, 0.5018, 0.1562, 0.5018, 0.1562, 0.5387, 0.125, 0.5387, 0.125, 0.5018, 0.1875, 0.5018, 0.1875, 0.5387, 0.1562, 0.5387, 0.1562, 0.5018, 0.2188, 0.5018, 0.2188, 0.5387, 0.1875, 0.5387, 0.1875, 0.5018, 0.25, 0.5018, 0.25, 0.5387, 0.2188, 0.5387, 0.2188, 0.5018, 0.2812, 0.5018, 0.2812, 0.5387, 0.25, 0.5387, 0.25, 0.5018, 0.3125, 0.5018, 0.3125, 0.5387, 0.2812, 0.5387, 0.2812, 0.5018, 0.3438, 0.5018, 0.3438, 0.5387, 0.3125, 0.5387, 0.3125, 0.5018, 0.375, 0.5018, 0.375, 0.5387, 0.3438, 0.5387, 0.3438, 0.5018, 0.4062, 0.5018, 0.4062, 0.5387, 0.375, 0.5387, 0.375, 0.5018, 0.4375, 0.5018, 0.4375, 0.5387, 0.4062, 0.5387, 0.4062, 0.5018, 0.4688, 0.5018, 0.4687, 0.5387, 0.4375, 0.5387, 0.4375, 0.5018, 0.5, 0.5018, 0.5, 0.5387, 0.4687, 0.5387, 0.4688, 0.5018, 0.5312, 0.5018, 0.5312, 0.5387, 0.5, 0.5387, 0.5, 0.5018, 0.5625, 0.5018, 0.5625, 0.5387, 0.5312, 0.5387, 0.5312, 0.5018, 0.5938, 0.5018, 0.5938, 0.5387, 0.5625, 0.5387, 0.5625, 0.5018, 0.625, 0.5018, 0.625, 0.5387, 0.5938, 0.5387, 0.5938, 0.5018, 0.6562, 0.5018, 0.6562, 0.5387, 0.625, 0.5387, 0.625, 0.5018, 0.6875, 0.5018, 0.6875, 0.5387, 0.6562, 0.5387, 0.6562, 0.5018, 0.7188, 0.5018, 0.7188, 0.5387, 0.6875, 0.5387, 0.6875, 0.5018, 0.75, 0.5018, 0.75, 0.5387, 0.7188, 0.5387, 0.7188, 0.5018, 0.7812, 0.5018, 0.7812, 0.5387, 0.75, 0.5387, 0.75, 0.5018, 0.8125, 0.5018, 0.8125, 0.5387, 0.7812, 0.5387, 0.7812, 0.5018, 0.8438, 0.5018, 0.8438, 0.5387, 0.8125, 0.5387, 0.8125, 0.5018, 0.875, 0.5018, 0.875, 0.5387, 0.8438, 0.5387, 0.8438, 0.5018, 0.9063, 0.5018, 0.9062, 0.5387, 0.875, 0.5387, 0.875, 0.5018, 0.9375, 0.5018, 0.9375, 0.5387, 0.9062, 0.5387, 0.9063, 0.5018, 0.9687, 0.5018, 0.9688, 0.5387, 0.9375, 0.5387, 0.9375, 0.5018, 1.0, 0.5018, 1.0, 0.5387, 0.9688, 0.5387, 0.9687, 0.5018, 0.03125, 0.5387, 0.03125, 0.5977, 0.0, 0.5977, 0.0, 0.5387, 0.0625, 0.5387, 0.0625, 0.5977, 0.03125, 0.5977, 0.03125, 0.5387, 0.09375, 0.5387, 0.09375, 0.5977, 0.0625, 0.5977, 0.0625, 0.5387, 0.125, 0.5387, 0.125, 0.5977, 0.09375, 0.5977, 0.09375, 0.5387, 0.1562, 0.5387, 0.1562, 0.5977, 0.125, 0.5977, 0.125, 0.5387, 0.1875, 0.5387, 0.1875, 0.5977, 0.1562, 0.5977, 0.1562, 0.5387, 0.2188, 0.5387, 0.2188, 0.5977, 0.1875, 0.5977, 0.1875, 0.5387, 0.25, 0.5387, 0.25, 0.5977, 0.2188, 0.5977, 0.2188, 0.5387, 0.2812, 0.5387, 0.2812, 0.5977, 0.25, 0.5977, 0.25, 0.5387, 0.3125, 0.5387, 0.3125, 0.5977, 0.2812, 0.5977, 0.2812, 0.5387, 0.3438, 0.5387, 0.3438, 0.5977, 0.3125, 0.5977, 0.3125, 0.5387, 0.375, 0.5387, 0.375, 0.5977, 0.3438, 0.5977, 0.3438, 0.5387, 0.4062, 0.5387, 0.4062, 0.5977, 0.375, 0.5977, 0.375, 0.5387, 0.4375, 0.5387, 0.4375, 0.5977, 0.4062, 0.5977, 0.4062, 0.5387, 0.4687, 0.5387, 0.4687, 0.5977, 0.4375, 0.5977, 0.4375, 0.5387, 0.5, 0.5387, 0.5, 0.5977, 0.4687, 0.5977, 0.4687, 0.5387, 0.5312, 0.5387, 0.5312, 0.5977, 0.5, 0.5977, 0.5, 0.5387, 0.5625, 0.5387, 0.5625, 0.5977, 0.5312, 0.5977, 0.5312, 0.5387, 0.5938, 0.5387, 0.5938, 0.5977, 0.5625, 0.5977, 0.5625, 0.5387, 0.625, 0.5387, 0.625, 0.5977, 0.5938, 0.5977, 0.5938, 0.5387, 0.6562, 0.5387, 0.6562, 0.5977, 0.625, 0.5977, 0.625, 0.5387, 0.6875, 0.5387, 0.6875, 0.5977, 0.6562, 0.5977, 0.6562, 0.5387, 0.7188, 0.5387, 0.7188, 0.5977, 0.6875, 0.5977, 0.6875, 0.5387, 0.75, 0.5387, 0.75, 0.5977, 0.7188, 0.5977, 0.7188, 0.5387, 0.7812, 0.5387, 0.7812, 0.5977, 0.75, 0.5977, 0.75, 0.5387, 0.8125, 0.5387, 0.8125, 0.5977, 0.7812, 0.5977, 0.7812, 0.5387, 0.8438, 0.5387, 0.8438, 0.5977, 0.8125, 0.5977, 0.8125, 0.5387, 0.875, 0.5387, 0.875, 0.5977, 0.8438, 0.5977, 0.8438, 0.5387, 0.9062, 0.5387, 0.9062, 0.5977, 0.875, 0.5977, 0.875, 0.5387, 0.9375, 0.5387, 0.9375, 0.5977, 0.9062, 0.5977, 0.9062, 0.5387, 0.9688, 0.5387, 0.9688, 0.5977, 0.9375, 0.5977, 0.9375, 0.5387, 1.0, 0.5387, 1.0, 0.5977, 0.9688, 0.5977, 0.9688, 0.5387, 0.03125, 0.5977, 0.03125, 0.6501, 0.0, 0.6501, 0.0, 0.5977, 0.0625, 0.5977, 0.0625, 0.6501, 0.03125, 0.6501, 0.03125, 0.5977, 0.09375, 0.5977, 0.09375, 0.6501, 0.0625, 0.6501, 0.0625, 0.5977, 0.125, 0.5977, 0.125, 0.6501, 0.09375, 0.6501, 0.09375, 0.5977, 0.1562, 0.5977, 0.1562, 0.6501, 0.125, 0.6501, 0.125, 0.5977, 0.1875, 0.5977, 0.1875, 0.6501, 0.1562, 0.6501, 0.1562, 0.5977, 0.2188, 0.5977, 0.2188, 0.6501, 0.1875, 0.6501, 0.1875, 0.5977, 0.25, 0.5977, 0.25, 0.6501, 0.2188, 0.6501, 0.2188, 0.5977, 0.2812, 0.5977, 0.2812, 0.6501, 0.25, 0.6501, 0.25, 0.5977, 0.3125, 0.5977, 0.3125, 0.6501, 0.2812, 0.6501, 0.2812, 0.5977, 0.3438, 0.5977, 0.3438, 0.6501, 0.3125, 0.6501, 0.3125, 0.5977, 0.375, 0.5977, 0.375, 0.6501, 0.3438, 0.6501, 0.3438, 0.5977, 0.4062, 0.5977, 0.4062, 0.6501, 0.375, 0.6501, 0.375, 0.5977, 0.4375, 0.5977, 0.4375, 0.6501, 0.4062, 0.6501, 0.4062, 0.5977, 0.4687, 0.5977, 0.4688, 0.6501, 0.4375, 0.6501, 0.4375, 0.5977, 0.5, 0.5977, 0.5, 0.6501, 0.4688, 0.6501, 0.4687, 0.5977, 0.5312, 0.5977, 0.5312, 0.6501, 0.5, 0.6501, 0.5, 0.5977, 0.5625, 0.5977, 0.5625, 0.6501, 0.5312, 0.6501, 0.5312, 0.5977, 0.5938, 0.5977, 0.5938, 0.6501, 0.5625, 0.6501, 0.5625, 0.5977, 0.625, 0.5977, 0.625, 0.6501, 0.5938, 0.6501, 0.5938, 0.5977, 0.6562, 0.5977, 0.6562, 0.6501, 0.625, 0.6501, 0.625, 0.5977, 0.6875, 0.5977, 0.6875, 0.6501, 0.6562, 0.6501, 0.6562, 0.5977, 0.7188, 0.5977, 0.7188, 0.6501, 0.6875, 0.6501, 0.6875, 0.5977, 0.75, 0.5977, 0.75, 0.6501, 0.7188, 0.6501, 0.7188, 0.5977, 0.7812, 0.5977, 0.7812, 0.6501, 0.75, 0.6501, 0.75, 0.5977, 0.8125, 0.5977, 0.8125, 0.6501, 0.7812, 0.6501, 0.7812, 0.5977, 0.8438, 0.5977, 0.8438, 0.6501, 0.8125, 0.6501, 0.8125, 0.5977, 0.875, 0.5977, 0.875, 0.6501, 0.8438, 0.6501, 0.8438, 0.5977, 0.9062, 0.5977, 0.9062, 0.6501, 0.875, 0.6501, 0.875, 0.5977, 0.9375, 0.5977, 0.9375, 0.6501, 0.9062, 0.6501, 0.9062, 0.5977, 0.9688, 0.5977, 0.9688, 0.6501, 0.9375, 0.6501, 0.9375, 0.5977, 1.0, 0.5977, 1.0, 0.6501, 0.9688, 0.6501, 0.9688, 0.5977, 0.03125, 0.6501, 0.03125, 0.7019, 0.0, 0.7019, 0.0, 0.6501, 0.0625, 0.6501, 0.0625, 0.7019, 0.03125, 0.7019, 0.03125, 0.6501, 0.09375, 0.6501, 0.09375, 0.7019, 0.0625, 0.7019, 0.0625, 0.6501, 0.125, 0.6501, 0.125, 0.7019, 0.09375, 0.7019, 0.09375, 0.6501, 0.1562, 0.6501, 0.1562, 0.7019, 0.125, 0.7019, 0.125, 0.6501, 0.1875, 0.6501, 0.1875, 0.7019, 0.1562, 0.7019, 0.1562, 0.6501, 0.2188, 0.6501, 0.2188, 0.7019, 0.1875, 0.7019, 0.1875, 0.6501, 0.25, 0.6501, 0.25, 0.7019, 0.2188, 0.7019, 0.2188, 0.6501, 0.2812, 0.6501, 0.2812, 0.7019, 0.25, 0.7019, 0.25, 0.6501, 0.3125, 0.6501, 0.3125, 0.7019, 0.2812, 0.7019, 0.2812, 0.6501, 0.3438, 0.6501, 0.3437, 0.7019, 0.3125, 0.7019, 0.3125, 0.6501, 0.375, 0.6501, 0.375, 0.7019, 0.3437, 0.7019, 0.3438, 0.6501, 0.4062, 0.6501, 0.4062, 0.7019, 0.375, 0.7019, 0.375, 0.6501, 0.4375, 0.6501, 0.4375, 0.7019, 0.4062, 0.7019, 0.4062, 0.6501, 0.4688, 0.6501, 0.4688, 0.7019, 0.4375, 0.7019, 0.4375, 0.6501, 0.5, 0.6501, 0.5, 0.7019, 0.4688, 0.7019, 0.4688, 0.6501, 0.5312, 0.6501, 0.5312, 0.7019, 0.5, 0.7019, 0.5, 0.6501, 0.5625, 0.6501, 0.5625, 0.7019, 0.5312, 0.7019, 0.5312, 0.6501, 0.5938, 0.6501, 0.5938, 0.7019, 0.5625, 0.7019, 0.5625, 0.6501, 0.625, 0.6501, 0.625, 0.7019, 0.5938, 0.7019, 0.5938, 0.6501, 0.6562, 0.6501, 0.6562, 0.7019, 0.625, 0.7019, 0.625, 0.6501, 0.6875, 0.6501, 0.6875, 0.7019, 0.6562, 0.7019, 0.6562, 0.6501, 0.7188, 0.6501, 0.7188, 0.7019, 0.6875, 0.7019, 0.6875, 0.6501, 0.75, 0.6501, 0.75, 0.7019, 0.7188, 0.7019, 0.7188, 0.6501, 0.7812, 0.6501, 0.7812, 0.7019, 0.75, 0.7019, 0.75, 0.6501, 0.8125, 0.6501, 0.8125, 0.7019, 0.7812, 0.7019, 0.7812, 0.6501, 0.8438, 0.6501, 0.8438, 0.7019, 0.8125, 0.7019, 0.8125, 0.6501, 0.875, 0.6501, 0.875, 0.7019, 0.8438, 0.7019, 0.8438, 0.6501, 0.9062, 0.6501, 0.9062, 0.7019, 0.875, 0.7019, 0.875, 0.6501, 0.9375, 0.6501, 0.9375, 0.7019, 0.9062, 0.7019, 0.9062, 0.6501, 0.9688, 0.6501, 0.9688, 0.7019, 0.9375, 0.7019, 0.9375, 0.6501, 1.0, 0.6501, 1.0, 0.7019, 0.9688, 0.7019, 0.9688, 0.6501, 0.03125, 0.7019, 0.03125, 0.7488, 0.0, 0.7488, 0.0, 0.7019, 0.0625, 0.7019, 0.0625, 0.7488, 0.03125, 0.7488, 0.03125, 0.7019, 0.09375, 0.7019, 0.09375, 0.7488, 0.0625, 0.7488, 0.0625, 0.7019, 0.125, 0.7019, 0.125, 0.7488, 0.09375, 0.7488, 0.09375, 0.7019, 0.1562, 0.7019, 0.1562, 0.7488, 0.125, 0.7488, 0.125, 0.7019, 0.1875, 0.7019, 0.1875, 0.7488, 0.1562, 0.7488, 0.1562, 0.7019, 0.2188, 0.7019, 0.2188, 0.7488, 0.1875, 0.7488, 0.1875, 0.7019, 0.25, 0.7019, 0.25, 0.7488, 0.2188, 0.7488, 0.2188, 0.7019, 0.2812, 0.7019, 0.2812, 0.7488, 0.25, 0.7488, 0.25, 0.7019, 0.3125, 0.7019, 0.3125, 0.7488, 0.2812, 0.7488, 0.2812, 0.7019, 0.3437, 0.7019, 0.3438, 0.7488, 0.3125, 0.7488, 0.3125, 0.7019, 0.375, 0.7019, 0.375, 0.7488, 0.3438, 0.7488, 0.3437, 0.7019, 0.4062, 0.7019, 0.4062, 0.7488, 0.375, 0.7488, 0.375, 0.7019, 0.4375, 0.7019, 0.4375, 0.7488, 0.4062, 0.7488, 0.4062, 0.7019, 0.4688, 0.7019, 0.4688, 0.7488, 0.4375, 0.7488, 0.4375, 0.7019, 0.5, 0.7019, 0.5, 0.7488, 0.4688, 0.7488, 0.4688, 0.7019, 0.5312, 0.7019, 0.5312, 0.7488, 0.5, 0.7488, 0.5, 0.7019, 0.5625, 0.7019, 0.5625, 0.7488, 0.5312, 0.7488, 0.5312, 0.7019, 0.5938, 0.7019, 0.5938, 0.7488, 0.5625, 0.7488, 0.5625, 0.7019, 0.625, 0.7019, 0.625, 0.7488, 0.5938, 0.7488, 0.5938, 0.7019, 0.6562, 0.7019, 0.6562, 0.7488, 0.625, 0.7488, 0.625, 0.7019, 0.6875, 0.7019, 0.6875, 0.7488, 0.6562, 0.7488, 0.6562, 0.7019, 0.7188, 0.7019, 0.7188, 0.7488, 0.6875, 0.7488, 0.6875, 0.7019, 0.75, 0.7019, 0.75, 0.7488, 0.7188, 0.7488, 0.7188, 0.7019, 0.7812, 0.7019, 0.7812, 0.7488, 0.75, 0.7488, 0.75, 0.7019, 0.8125, 0.7019, 0.8125, 0.7488, 0.7812, 0.7488, 0.7812, 0.7019, 0.8438, 0.7019, 0.8438, 0.7488, 0.8125, 0.7488, 0.8125, 0.7019, 0.875, 0.7019, 0.875, 0.7488, 0.8438, 0.7488, 0.8438, 0.7019, 0.9062, 0.7019, 0.9062, 0.7488, 0.875, 0.7488, 0.875, 0.7019, 0.9375, 0.7019, 0.9375, 0.7488, 0.9062, 0.7488, 0.9062, 0.7019, 0.9688, 0.7019, 0.9688, 0.7488, 0.9375, 0.7488, 0.9375, 0.7019, 1.0, 0.7019, 1.0, 0.7488, 0.9688, 0.7488, 0.9688, 0.7019, 0.03125, 0.7488, 0.03125, 0.7934, 0.0, 0.7934, 0.0, 0.7488, 0.0625, 0.7488, 0.0625, 0.7934, 0.03125, 0.7934, 0.03125, 0.7488, 0.09375, 0.7488, 0.09375, 0.7934, 0.0625, 0.7934, 0.0625, 0.7488, 0.125, 0.7488, 0.125, 0.7934, 0.09375, 0.7934, 0.09375, 0.7488, 0.1562, 0.7488, 0.1562, 0.7934, 0.125, 0.7934, 0.125, 0.7488, 0.1875, 0.7488, 0.1875, 0.7934, 0.1562, 0.7934, 0.1562, 0.7488, 0.2188, 0.7488, 0.2188, 0.7934, 0.1875, 0.7934, 0.1875, 0.7488, 0.25, 0.7488, 0.25, 0.7934, 0.2188, 0.7934, 0.2188, 0.7488, 0.2812, 0.7488, 0.2812, 0.7934, 0.25, 0.7934, 0.25, 0.7488, 0.3125, 0.7488, 0.3125, 0.7934, 0.2812, 0.7934, 0.2812, 0.7488, 0.3438, 0.7488, 0.3438, 0.7934, 0.3125, 0.7934, 0.3125, 0.7488, 0.375, 0.7488, 0.375, 0.7934, 0.3438, 0.7934, 0.3438, 0.7488, 0.4062, 0.7488, 0.4062, 0.7934, 0.375, 0.7934, 0.375, 0.7488, 0.4375, 0.7488, 0.4375, 0.7934, 0.4062, 0.7934, 0.4062, 0.7488, 0.4688, 0.7488, 0.4688, 0.7934, 0.4375, 0.7934, 0.4375, 0.7488, 0.5, 0.7488, 0.5, 0.7934, 0.4688, 0.7934, 0.4688, 0.7488, 0.5312, 0.7488, 0.5312, 0.7934, 0.5, 0.7934, 0.5, 0.7488, 0.5625, 0.7488, 0.5625, 0.7934, 0.5312, 0.7934, 0.5312, 0.7488, 0.5938, 0.7488, 0.5938, 0.7934, 0.5625, 0.7934, 0.5625, 0.7488, 0.625, 0.7488, 0.625, 0.7934, 0.5938, 0.7934, 0.5938, 0.7488, 0.6562, 0.7488, 0.6562, 0.7934, 0.625, 0.7934, 0.625, 0.7488, 0.6875, 0.7488, 0.6875, 0.7934, 0.6562, 0.7934, 0.6562, 0.7488, 0.7188, 0.7488, 0.7188, 0.7934, 0.6875, 0.7934, 0.6875, 0.7488, 0.75, 0.7488, 0.75, 0.7934, 0.7188, 0.7934, 0.7188, 0.7488, 0.7812, 0.7488, 0.7813, 0.7934, 0.75, 0.7934, 0.75, 0.7488, 0.8125, 0.7488, 0.8125, 0.7934, 0.7813, 0.7934, 0.7812, 0.7488, 0.8438, 0.7488, 0.8438, 0.7934, 0.8125, 0.7934, 0.8125, 0.7488, 0.875, 0.7488, 0.875, 0.7934, 0.8438, 0.7934, 0.8438, 0.7488, 0.9062, 0.7488, 0.9062, 0.7934, 0.875, 0.7934, 0.875, 0.7488, 0.9375, 0.7488, 0.9375, 0.7934, 0.9062, 0.7934, 0.9062, 0.7488, 0.9688, 0.7488, 0.9688, 0.7934, 0.9375, 0.7934, 0.9375, 0.7488, 1.0, 0.7488, 1.0, 0.7934, 0.9688, 0.7934, 0.9688, 0.7488, 0.03125, 0.7934, 0.03125, 0.822, 0.0, 0.822, 0.0, 0.7934, 0.0625, 0.7934, 0.0625, 0.822, 0.03125, 0.822, 0.03125, 0.7934, 0.09375, 0.7934, 0.09375, 0.822, 0.0625, 0.822, 0.0625, 0.7934, 0.125, 0.7934, 0.125, 0.822, 0.09375, 0.822, 0.09375, 0.7934, 0.1562, 0.7934, 0.1562, 0.822, 0.125, 0.822, 0.125, 0.7934, 0.1875, 0.7934, 0.1875, 0.822, 0.1562, 0.822, 0.1562, 0.7934, 0.2188, 0.7934, 0.2188, 0.822, 0.1875, 0.822, 0.1875, 0.7934, 0.25, 0.7934, 0.25, 0.822, 0.2188, 0.822, 0.2188, 0.7934, 0.2812, 0.7934, 0.2812, 0.822, 0.25, 0.822, 0.25, 0.7934, 0.3125, 0.7934, 0.3125, 0.822, 0.2812, 0.822, 0.2812, 0.7934, 0.3438, 0.7934, 0.3437, 0.822, 0.3125, 0.822, 0.3125, 0.7934, 0.375, 0.7934, 0.375, 0.822, 0.3437, 0.822, 0.3438, 0.7934, 0.4062, 0.7934, 0.4062, 0.822, 0.375, 0.822, 0.375, 0.7934, 0.4375, 0.7934, 0.4375, 0.822, 0.4062, 0.822, 0.4062, 0.7934, 0.4688, 0.7934, 0.4688, 0.822, 0.4375, 0.822, 0.4375, 0.7934, 0.5, 0.7934, 0.5, 0.822, 0.4688, 0.822, 0.4688, 0.7934, 0.5312, 0.7934, 0.5312, 0.822, 0.5, 0.822, 0.5, 0.7934, 0.5625, 0.7934, 0.5625, 0.822, 0.5312, 0.822, 0.5312, 0.7934, 0.5938, 0.7934, 0.5938, 0.822, 0.5625, 0.822, 0.5625, 0.7934, 0.625, 0.7934, 0.625, 0.822, 0.5938, 0.822, 0.5938, 0.7934, 0.6562, 0.7934, 0.6563, 0.822, 0.625, 0.822, 0.625, 0.7934, 0.6875, 0.7934, 0.6875, 0.822, 0.6563, 0.822, 0.6562, 0.7934, 0.7188, 0.7934, 0.7188, 0.822, 0.6875, 0.822, 0.6875, 0.7934, 0.75, 0.7934, 0.75, 0.822, 0.7188, 0.822, 0.7188, 0.7934, 0.7813, 0.7934, 0.7812, 0.822, 0.75, 0.822, 0.75, 0.7934, 0.8125, 0.7934, 0.8125, 0.822, 0.7812, 0.822, 0.7813, 0.7934, 0.8438, 0.7934, 0.8438, 0.822, 0.8125, 0.822, 0.8125, 0.7934, 0.875, 0.7934, 0.875, 0.822, 0.8438, 0.822, 0.8438, 0.7934, 0.9062, 0.7934, 0.9062, 0.822, 0.875, 0.822, 0.875, 0.7934, 0.9375, 0.7934, 0.9375, 0.822, 0.9062, 0.822, 0.9062, 0.7934, 0.9688, 0.7934, 0.9687, 0.822, 0.9375, 0.822, 0.9375, 0.7934, 1.0, 0.7934, 1.0, 0.822, 0.9687, 0.822, 0.9688, 0.7934, 0.03125, 0.822, 0.03125, 0.8416, 0.0, 0.8416, 0.0, 0.822, 0.0625, 0.822, 0.0625, 0.8416, 0.03125, 0.8416, 0.03125, 0.822, 0.09375, 0.822, 0.09375, 0.8416, 0.0625, 0.8416, 0.0625, 0.822, 0.125, 0.822, 0.125, 0.8416, 0.09375, 0.8416, 0.09375, 0.822, 0.1562, 0.822, 0.1562, 0.8416, 0.125, 0.8416, 0.125, 0.822, 0.1875, 0.822, 0.1875, 0.8416, 0.1562, 0.8416, 0.1562, 0.822, 0.2188, 0.822, 0.2188, 0.8416, 0.1875, 0.8416, 0.1875, 0.822, 0.25, 0.822, 0.25, 0.8416, 0.2188, 0.8416, 0.2188, 0.822, 0.2812, 0.822, 0.2812, 0.8416, 0.25, 0.8416, 0.25, 0.822, 0.3125, 0.822, 0.3125, 0.8416, 0.2812, 0.8416, 0.2812, 0.822, 0.3437, 0.822, 0.3438, 0.8416, 0.3125, 0.8416, 0.3125, 0.822, 0.375, 0.822, 0.375, 0.8416, 0.3438, 0.8416, 0.3437, 0.822, 0.4062, 0.822, 0.4062, 0.8416, 0.375, 0.8416, 0.375, 0.822, 0.4375, 0.822, 0.4375, 0.8416, 0.4062, 0.8416, 0.4062, 0.822, 0.4688, 0.822, 0.4688, 0.8416, 0.4375, 0.8416, 0.4375, 0.822, 0.5, 0.822, 0.5, 0.8416, 0.4688, 0.8416, 0.4688, 0.822, 0.5312, 0.822, 0.5312, 0.8416, 0.5, 0.8416, 0.5, 0.822, 0.5625, 0.822, 0.5625, 0.8416, 0.5312, 0.8416, 0.5312, 0.822, 0.5938, 0.822, 0.5938, 0.8416, 0.5625, 0.8416, 0.5625, 0.822, 0.625, 0.822, 0.625, 0.8416, 0.5938, 0.8416, 0.5938, 0.822, 0.6563, 0.822, 0.6562, 0.8416, 0.625, 0.8416, 0.625, 0.822, 0.6875, 0.822, 0.6875, 0.8416, 0.6562, 0.8416, 0.6563, 0.822, 0.7188, 0.822, 0.7188, 0.8416, 0.6875, 0.8416, 0.6875, 0.822, 0.75, 0.822, 0.75, 0.8416, 0.7188, 0.8416, 0.7188, 0.822, 0.7812, 0.822, 0.7812, 0.8416, 0.75, 0.8416, 0.75, 0.822, 0.8125, 0.822, 0.8125, 0.8416, 0.7812, 0.8416, 0.7812, 0.822, 0.8438, 0.822, 0.8438, 0.8416, 0.8125, 0.8416, 0.8125, 0.822, 0.875, 0.822, 0.875, 0.8416, 0.8438, 0.8416, 0.8438, 0.822, 0.9062, 0.822, 0.9062, 0.8416, 0.875, 0.8416, 0.875, 0.822, 0.9375, 0.822, 0.9375, 0.8416, 0.9062, 0.8416, 0.9062, 0.822, 0.9687, 0.822, 0.9687, 0.8416, 0.9375, 0.8416, 0.9375, 0.822, 1.0, 0.822, 1.0, 0.8416, 0.9687, 0.8416, 0.9687, 0.822, 0.03125, 0.8416, 0.03125, 0.8561, 0.0, 0.8561, 0.0, 0.8416, 0.0625, 0.8416, 0.0625, 0.8561, 0.03125, 0.8561, 0.03125, 0.8416, 0.09375, 0.8416, 0.09375, 0.8561, 0.0625, 0.8561, 0.0625, 0.8416, 0.125, 0.8416, 0.125, 0.8561, 0.09375, 0.8561, 0.09375, 0.8416, 0.1562, 0.8416, 0.1562, 0.8561, 0.125, 0.8561, 0.125, 0.8416, 0.1875, 0.8416, 0.1875, 0.8561, 0.1562, 0.8561, 0.1562, 0.8416, 0.2188, 0.8416, 0.2188, 0.8561, 0.1875, 0.8561, 0.1875, 0.8416, 0.25, 0.8416, 0.25, 0.8561, 0.2188, 0.8561, 0.2188, 0.8416, 0.2812, 0.8416, 0.2812, 0.8561, 0.25, 0.8561, 0.25, 0.8416, 0.3125, 0.8416, 0.3125, 0.8561, 0.2812, 0.8561, 0.2812, 0.8416, 0.3438, 0.8416, 0.3438, 0.8561, 0.3125, 0.8561, 0.3125, 0.8416, 0.375, 0.8416, 0.375, 0.8561, 0.3438, 0.8561, 0.3438, 0.8416, 0.4062, 0.8416, 0.4062, 0.8561, 0.375, 0.8561, 0.375, 0.8416, 0.4375, 0.8416, 0.4375, 0.8561, 0.4062, 0.8561, 0.4062, 0.8416, 0.4688, 0.8416, 0.4688, 0.8561, 0.4375, 0.8561, 0.4375, 0.8416, 0.5, 0.8416, 0.5, 0.8561, 0.4688, 0.8561, 0.4688, 0.8416, 0.5312, 0.8416, 0.5313, 0.8561, 0.5, 0.8561, 0.5, 0.8416, 0.5625, 0.8416, 0.5625, 0.8561, 0.5313, 0.8561, 0.5312, 0.8416, 0.5938, 0.8416, 0.5938, 0.8561, 0.5625, 0.8561, 0.5625, 0.8416, 0.625, 0.8416, 0.625, 0.8561, 0.5938, 0.8561, 0.5938, 0.8416, 0.6562, 0.8416, 0.6562, 0.8561, 0.625, 0.8561, 0.625, 0.8416, 0.6875, 0.8416, 0.6875, 0.8561, 0.6562, 0.8561, 0.6562, 0.8416, 0.7188, 0.8416, 0.7188, 0.8561, 0.6875, 0.8561, 0.6875, 0.8416, 0.75, 0.8416, 0.75, 0.8561, 0.7188, 0.8561, 0.7188, 0.8416, 0.7812, 0.8416, 0.7812, 0.8561, 0.75, 0.8561, 0.75, 0.8416, 0.8125, 0.8416, 0.8125, 0.8561, 0.7812, 0.8561, 0.7812, 0.8416, 0.8438, 0.8416, 0.8438, 0.8561, 0.8125, 0.8561, 0.8125, 0.8416, 0.875, 0.8416, 0.875, 0.8561, 0.8438, 0.8561, 0.8438, 0.8416, 0.9062, 0.8416, 0.9062, 0.8561, 0.875, 0.8561, 0.875, 0.8416, 0.9375, 0.8416, 0.9375, 0.8561, 0.9062, 0.8561, 0.9062, 0.8416, 0.9687, 0.8416, 0.9688, 0.8561, 0.9375, 0.8561, 0.9375, 0.8416, 1.0, 0.8416, 1.0, 0.8561, 0.9688, 0.8561, 0.9687, 0.8416, 0.03125, 0.8561, 0.03125, 0.8747, 0.0, 0.8747, 0.0, 0.8561, 0.0625, 0.8561, 0.0625, 0.8747, 0.03125, 0.8747, 0.03125, 0.8561, 0.09375, 0.8561, 0.09375, 0.8747, 0.0625, 0.8747, 0.0625, 0.8561, 0.125, 0.8561, 0.125, 0.8747, 0.09375, 0.8747, 0.09375, 0.8561, 0.1562, 0.8561, 0.1562, 0.8747, 0.125, 0.8747, 0.125, 0.8561, 0.1875, 0.8561, 0.1875, 0.8747, 0.1562, 0.8747, 0.1562, 0.8561, 0.2188, 0.8561, 0.2188, 0.8747, 0.1875, 0.8747, 0.1875, 0.8561, 0.25, 0.8561, 0.25, 0.8747, 0.2188, 0.8747, 0.2188, 0.8561, 0.2812, 0.8561, 0.2812, 0.8747, 0.25, 0.8747, 0.25, 0.8561, 0.3125, 0.8561, 0.3125, 0.8747, 0.2812, 0.8747, 0.2812, 0.8561, 0.3438, 0.8561, 0.3438, 0.8747, 0.3125, 0.8747, 0.3125, 0.8561, 0.375, 0.8561, 0.375, 0.8747, 0.3438, 0.8747, 0.3438, 0.8561, 0.4062, 0.8561, 0.4062, 0.8747, 0.375, 0.8747, 0.375, 0.8561, 0.4375, 0.8561, 0.4375, 0.8747, 0.4062, 0.8747, 0.4062, 0.8561, 0.4688, 0.8561, 0.4688, 0.8747, 0.4375, 0.8747, 0.4375, 0.8561, 0.5, 0.8561, 0.5, 0.8747, 0.4688, 0.8747, 0.4688, 0.8561, 0.5313, 0.8561, 0.5312, 0.8747, 0.5, 0.8747, 0.5, 0.8561, 0.5625, 0.8561, 0.5625, 0.8747, 0.5312, 0.8747, 0.5313, 0.8561, 0.5938, 0.8561, 0.5938, 0.8747, 0.5625, 0.8747, 0.5625, 0.8561, 0.625, 0.8561, 0.625, 0.8747, 0.5938, 0.8747, 0.5938, 0.8561, 0.6562, 0.8561, 0.6562, 0.8747, 0.625, 0.8747, 0.625, 0.8561, 0.6875, 0.8561, 0.6875, 0.8747, 0.6562, 0.8747, 0.6562, 0.8561, 0.7188, 0.8561, 0.7188, 0.8747, 0.6875, 0.8747, 0.6875, 0.8561, 0.75, 0.8561, 0.75, 0.8747, 0.7188, 0.8747, 0.7188, 0.8561, 0.7812, 0.8561, 0.7812, 0.8747, 0.75, 0.8747, 0.75, 0.8561, 0.8125, 0.8561, 0.8125, 0.8747, 0.7812, 0.8747, 0.7812, 0.8561, 0.8438, 0.8561, 0.8438, 0.8747, 0.8125, 0.8747, 0.8125, 0.8561, 0.875, 0.8561, 0.875, 0.8747, 0.8438, 0.8747, 0.8438, 0.8561, 0.9062, 0.8561, 0.9062, 0.8747, 0.875, 0.8747, 0.875, 0.8561, 0.9375, 0.8561, 0.9375, 0.8747, 0.9062, 0.8747, 0.9062, 0.8561, 0.9688, 0.8561, 0.9687, 0.8747, 0.9375, 0.8747, 0.9375, 0.8561, 1.0, 0.8561, 1.0, 0.8747, 0.9687, 0.8747, 0.9688, 0.8561, 0.03125, 0.8747, 0.03125, 0.9067, 0.0, 0.9067, 0.0, 0.8747, 0.0625, 0.8747, 0.0625, 0.9067, 0.03125, 0.9067, 0.03125, 0.8747, 0.09375, 0.8747, 0.09375, 0.9067, 0.0625, 0.9067, 0.0625, 0.8747, 0.125, 0.8747, 0.125, 0.9067, 0.09375, 0.9067, 0.09375, 0.8747, 0.1562, 0.8747, 0.1562, 0.9067, 0.125, 0.9067, 0.125, 0.8747, 0.1875, 0.8747, 0.1875, 0.9067, 0.1562, 0.9067, 0.1562, 0.8747, 0.2188, 0.8747, 0.2187, 0.9067, 0.1875, 0.9067, 0.1875, 0.8747, 0.25, 0.8747, 0.25, 0.9067, 0.2187, 0.9067, 0.2188, 0.8747, 0.2812, 0.8747, 0.2812, 0.9067, 0.25, 0.9067, 0.25, 0.8747, 0.3125, 0.8747, 0.3125, 0.9067, 0.2812, 0.9067, 0.2812, 0.8747, 0.3438, 0.8747, 0.3438, 0.9067, 0.3125, 0.9067, 0.3125, 0.8747, 0.375, 0.8747, 0.375, 0.9067, 0.3438, 0.9067, 0.3438, 0.8747, 0.4062, 0.8747, 0.4062, 0.9067, 0.375, 0.9067, 0.375, 0.8747, 0.4375, 0.8747, 0.4375, 0.9067, 0.4062, 0.9067, 0.4062, 0.8747, 0.4688, 0.8747, 0.4688, 0.9067, 0.4375, 0.9067, 0.4375, 0.8747, 0.5, 0.8747, 0.5, 0.9067, 0.4688, 0.9067, 0.4688, 0.8747, 0.5312, 0.8747, 0.5312, 0.9067, 0.5, 0.9067, 0.5, 0.8747, 0.5625, 0.8747, 0.5625, 0.9067, 0.5312, 0.9067, 0.5312, 0.8747, 0.5938, 0.8747, 0.5937, 0.9067, 0.5625, 0.9067, 0.5625, 0.8747, 0.625, 0.8747, 0.625, 0.9067, 0.5937, 0.9067, 0.5938, 0.8747, 0.6562, 0.8747, 0.6562, 0.9067, 0.625, 0.9067, 0.625, 0.8747, 0.6875, 0.8747, 0.6875, 0.9067, 0.6562, 0.9067, 0.6562, 0.8747, 0.7188, 0.8747, 0.7188, 0.9067, 0.6875, 0.9067, 0.6875, 0.8747, 0.75, 0.8747, 0.75, 0.9067, 0.7188, 0.9067, 0.7188, 0.8747, 0.7812, 0.8747, 0.7812, 0.9067, 0.75, 0.9067, 0.75, 0.8747, 0.8125, 0.8747, 0.8125, 0.9067, 0.7812, 0.9067, 0.7812, 0.8747, 0.8438, 0.8747, 0.8438, 0.9067, 0.8125, 0.9067, 0.8125, 0.8747, 0.875, 0.8747, 0.875, 0.9067, 0.8438, 0.9067, 0.8438, 0.8747, 0.9062, 0.8747, 0.9063, 0.9067, 0.875, 0.9067, 0.875, 0.8747, 0.9375, 0.8747, 0.9375, 0.9067, 0.9063, 0.9067, 0.9062, 0.8747, 0.9687, 0.8747, 0.9687, 0.9067, 0.9375, 0.9067, 0.9375, 0.8747, 1.0, 0.8747, 1.0, 0.9067, 0.9687, 0.9067, 0.9687, 0.8747, 0.03125, 0.9259, 0.03125, 0.9447, 0.0, 0.9447, -0.0004775, 0.9259, 0.0625, 0.9259, 0.0625, 0.9447, 0.03125, 0.9447, 0.03125, 0.9259, 0.09375, 0.9259, 0.09375, 0.9447, 0.0625, 0.9447, 0.0625, 0.9259, 0.125, 0.9259, 0.125, 0.9447, 0.09375, 0.9447, 0.09375, 0.9259, 0.1563, 0.9259, 0.1562, 0.9447, 0.125, 0.9447, 0.125, 0.9259, 0.1875, 0.9259, 0.1875, 0.9447, 0.1562, 0.9447, 0.1563, 0.9259, 0.2188, 0.9259, 0.2188, 0.9447, 0.1875, 0.9447, 0.1875, 0.9259, 0.25, 0.9259, 0.25, 0.9447, 0.2188, 0.9447, 0.2188, 0.9259, 0.2813, 0.9259, 0.2812, 0.9447, 0.25, 0.9447, 0.25, 0.9259, 0.3125, 0.9259, 0.3125, 0.9447, 0.2812, 0.9447, 0.2813, 0.9259, 0.3438, 0.9259, 0.3438, 0.9447, 0.3125, 0.9447, 0.3125, 0.9259, 0.375, 0.9259, 0.375, 0.9447, 0.3438, 0.9447, 0.3438, 0.9259, 0.4063, 0.9259, 0.4062, 0.9447, 0.375, 0.9447, 0.375, 0.9259, 0.4375, 0.9259, 0.4375, 0.9447, 0.4062, 0.9447, 0.4063, 0.9259, 0.4688, 0.9259, 0.4687, 0.9447, 0.4375, 0.9447, 0.4375, 0.9259, 0.5, 0.9259, 0.5, 0.9447, 0.4687, 0.9447, 0.4688, 0.9259, 0.5312, 0.9259, 0.5312, 0.9447, 0.5, 0.9447, 0.5, 0.9259, 0.5625, 0.9259, 0.5625, 0.9447, 0.5312, 0.9447, 0.5312, 0.9259, 0.5937, 0.9259, 0.5938, 0.9447, 0.5625, 0.9447, 0.5625, 0.9259, 0.625, 0.9259, 0.625, 0.9447, 0.5938, 0.9447, 0.5937, 0.9259, 0.6562, 0.9259, 0.6563, 0.9447, 0.625, 0.9447, 0.625, 0.9259, 0.6875, 0.9259, 0.6875, 0.9447, 0.6563, 0.9447, 0.6562, 0.9259, 0.7187, 0.9259, 0.7188, 0.9447, 0.6875, 0.9447, 0.6875, 0.9259, 0.75, 0.9259, 0.75, 0.9447, 0.7188, 0.9447, 0.7187, 0.9259, 0.7812, 0.9259, 0.7812, 0.9447, 0.75, 0.9447, 0.75, 0.9259, 0.8125, 0.9259, 0.8125, 0.9447, 0.7812, 0.9447, 0.7812, 0.9259, 0.8437, 0.9259, 0.8437, 0.9447, 0.8125, 0.9447, 0.8125, 0.9259, 0.875, 0.9259, 0.875, 0.9447, 0.8437, 0.9447, 0.8437, 0.9259, 0.9062, 0.9259, 0.9062, 0.9447, 0.875, 0.9447, 0.875, 0.9259, 0.9375, 0.9259, 0.9375, 0.9447, 0.9062, 0.9447, 0.9062, 0.9259, 0.9687, 0.9259, 0.9688, 0.9447, 0.9375, 0.9447, 0.9375, 0.9259, 1.0, 0.9259, 1.0, 0.9447, 0.9688, 0.9447, 0.9687, 0.9259, 0.03125, 0.9447, 0.02659, 0.9547, 0.004614, 0.9547, 0.0, 0.9447, 0.0625, 0.9447, 0.0578, 0.9547, 0.02659, 0.9547, 0.03125, 0.9447, 0.09375, 0.9447, 0.089, 0.9547, 0.0578, 0.9547, 0.0625, 0.9447, 0.125, 0.9447, 0.1202, 0.9547, 0.089, 0.9547, 0.09375, 0.9447, 0.1562, 0.9447, 0.1514, 0.9547, 0.1202, 0.9547, 0.125, 0.9447, 0.1875, 0.9447, 0.1827, 0.9547, 0.1514, 0.9547, 0.1562, 0.9447, 0.2188, 0.9447, 0.2139, 0.9547, 0.1827, 0.9547, 0.1875, 0.9447, 0.25, 0.9447, 0.2451, 0.9547, 0.2139, 0.9547, 0.2188, 0.9447, 0.2812, 0.9447, 0.2764, 0.9547, 0.2451, 0.9547, 0.25, 0.9447, 0.3125, 0.9447, 0.3076, 0.9547, 0.2764, 0.9547, 0.2812, 0.9447, 0.3438, 0.9447, 0.3389, 0.9547, 0.3076, 0.9547, 0.3125, 0.9447, 0.375, 0.9447, 0.3702, 0.9547, 0.3389, 0.9547, 0.3438, 0.9447, 0.4062, 0.9447, 0.4015, 0.9547, 0.3702, 0.9547, 0.375, 0.9447, 0.4375, 0.9447, 0.4328, 0.9547, 0.4015, 0.9547, 0.4062, 0.9447, 0.4687, 0.9447, 0.464, 0.9547, 0.4328, 0.9547, 0.4375, 0.9447, 0.5, 0.9447, 0.5, 0.9547, 0.464, 0.9547, 0.4687, 0.9447, 0.5312, 0.9447, 0.536, 0.9547, 0.5, 0.9547, 0.5, 0.9447, 0.5625, 0.9447, 0.5672, 0.9547, 0.536, 0.9547, 0.5312, 0.9447, 0.5938, 0.9447, 0.5985, 0.9547, 0.5672, 0.9547, 0.5625, 0.9447, 0.625, 0.9447, 0.6298, 0.9547, 0.5985, 0.9547, 0.5938, 0.9447, 0.6563, 0.9447, 0.6611, 0.9547, 0.6298, 0.9547, 0.625, 0.9447, 0.6875, 0.9447, 0.6924, 0.9547, 0.6611, 0.9547, 0.6563, 0.9447, 0.7188, 0.9447, 0.7236, 0.9547, 0.6924, 0.9547, 0.6875, 0.9447, 0.75, 0.9447, 0.7549, 0.9547, 0.7236, 0.9547, 0.7188, 0.9447, 0.7812, 0.9447, 0.7861, 0.9547, 0.7549, 0.9547, 0.75, 0.9447, 0.8125, 0.9447, 0.8173, 0.9547, 0.7861, 0.9547, 0.7812, 0.9447, 0.8437, 0.9447, 0.8486, 0.9547, 0.8173, 0.9547, 0.8125, 0.9447, 0.875, 0.9447, 0.8798, 0.9547, 0.8486, 0.9547, 0.8437, 0.9447, 0.9062, 0.9447, 0.911, 0.9547, 0.8798, 0.9547, 0.875, 0.9447, 0.9375, 0.9447, 0.9422, 0.9547, 0.911, 0.9547, 0.9062, 0.9447, 0.9688, 0.9447, 0.9734, 0.9547, 0.9422, 0.9547, 0.9375, 0.9447, 1.0, 0.9447, 0.9954, 0.9547, 0.9734, 0.9547, 0.9688, 0.9447, 0.02659, 0.9547, 0.028, 0.9702, 0.001069, 0.9702, 0.004614, 0.9547, 0.0578, 0.9547, 0.05957, 0.9702, 0.028, 0.9702, 0.02659, 0.9547, 0.089, 0.9547, 0.09133, 0.9702, 0.05957, 0.9702, 0.0578, 0.9547, 0.1202, 0.9547, 0.1237, 0.9702, 0.09133, 0.9702, 0.089, 0.9547, 0.1514, 0.9547, 0.1554, 0.9702, 0.1237, 0.9702, 0.1202, 0.9547, 0.1827, 0.9547, 0.1867, 0.9702, 0.1554, 0.9702, 0.1514, 0.9547, 0.2139, 0.9547, 0.2179, 0.9702, 0.1867, 0.9702, 0.1827, 0.9547, 0.2451, 0.9547, 0.2491, 0.9702, 0.2179, 0.9702, 0.2139, 0.9547, 0.2764, 0.9547, 0.2804, 0.9702, 0.2491, 0.9702, 0.2451, 0.9547, 0.3076, 0.9547, 0.3116, 0.9702, 0.2804, 0.9702, 0.2764, 0.9547, 0.3389, 0.9547, 0.3429, 0.9702, 0.3116, 0.9702, 0.3076, 0.9547, 0.3702, 0.9547, 0.3742, 0.9702, 0.3429, 0.9702, 0.3389, 0.9547, 0.4015, 0.9547, 0.4049, 0.9702, 0.3742, 0.9702, 0.3702, 0.9547, 0.4328, 0.9547, 0.4346, 0.9702, 0.4049, 0.9702, 0.4015, 0.9547, 0.464, 0.9547, 0.4657, 0.9702, 0.4346, 0.9702, 0.4328, 0.9547, 0.5, 0.9547, 0.5, 0.9702, 0.4657, 0.9702, 0.464, 0.9547, 0.536, 0.9547, 0.5343, 0.9702, 0.5, 0.9702, 0.5, 0.9547, 0.5672, 0.9547, 0.5649, 0.9702, 0.5343, 0.9702, 0.536, 0.9547, 0.5985, 0.9547, 0.5951, 0.9702, 0.5649, 0.9702, 0.5672, 0.9547, 0.6298, 0.9547, 0.6258, 0.9702, 0.5951, 0.9702, 0.5985, 0.9547, 0.6611, 0.9547, 0.6571, 0.9702, 0.6258, 0.9702, 0.6298, 0.9547, 0.6924, 0.9547, 0.6884, 0.9702, 0.6571, 0.9702, 0.6611, 0.9547, 0.7236, 0.9547, 0.7196, 0.9702, 0.6884, 0.9702, 0.6924, 0.9547, 0.7549, 0.9547, 0.7509, 0.9702, 0.7196, 0.9702, 0.7236, 0.9547, 0.7861, 0.9547, 0.7821, 0.9702, 0.7509, 0.9702, 0.7549, 0.9547, 0.8173, 0.9547, 0.8133, 0.9702, 0.7821, 0.9702, 0.7861, 0.9547, 0.8486, 0.9547, 0.8446, 0.9702, 0.8133, 0.9702, 0.8173, 0.9547, 0.8798, 0.9547, 0.8758, 0.9702, 0.8446, 0.9702, 0.8486, 0.9547, 0.911, 0.9547, 0.9072, 0.9702, 0.8758, 0.9702, 0.8798, 0.9547, 0.9422, 0.9547, 0.9403, 0.9702, 0.9072, 0.9702, 0.911, 0.9547, 0.9734, 0.9547, 0.9719, 0.9702, 0.9403, 0.9702, 0.9422, 0.9547, 0.9954, 0.9547, 0.9989, 0.9702, 0.9719, 0.9702, 0.9734, 0.9547, 1.0, 0.9067, 1.0, 0.9259, 0.9687, 0.9259, 0.9687, 0.9067, 0.9687, 0.9067, 0.9687, 0.9259, 0.9375, 0.9259, 0.9375, 0.9067, 0.9375, 0.9067, 0.9375, 0.9259, 0.9062, 0.9259, 0.9063, 0.9067, 0.9063, 0.9067, 0.9062, 0.9259, 0.875, 0.9259, 0.875, 0.9067, 0.875, 0.9067, 0.875, 0.9259, 0.8437, 0.9259, 0.8438, 0.9067, 0.8438, 0.9067, 0.8437, 0.9259, 0.8125, 0.9259, 0.8125, 0.9067, 0.8125, 0.9067, 0.8125, 0.9259, 0.7812, 0.9259, 0.7812, 0.9067, 0.7812, 0.9067, 0.7812, 0.9259, 0.75, 0.9259, 0.75, 0.9067, 0.75, 0.9067, 0.75, 0.9259, 0.7187, 0.9259, 0.7188, 0.9067, 0.7188, 0.9067, 0.7187, 0.9259, 0.6875, 0.9259, 0.6875, 0.9067, 0.6875, 0.9067, 0.6875, 0.9259, 0.6562, 0.9259, 0.6562, 0.9067, 0.6562, 0.9067, 0.6562, 0.9259, 0.625, 0.9259, 0.625, 0.9067, 0.625, 0.9067, 0.625, 0.9259, 0.5937, 0.9259, 0.5937, 0.9067, 0.5937, 0.9067, 0.5937, 0.9259, 0.5625, 0.9259, 0.5625, 0.9067, 0.5625, 0.9067, 0.5625, 0.9259, 0.5312, 0.9259, 0.5312, 0.9067, 0.5312, 0.9067, 0.5312, 0.9259, 0.5, 0.9259, 0.5, 0.9067, 0.5, 0.9067, 0.5, 0.9259, 0.4688, 0.9259, 0.4688, 0.9067, 0.4688, 0.9067, 0.4688, 0.9259, 0.4375, 0.9259, 0.4375, 0.9067, 0.4375, 0.9067, 0.4375, 0.9259, 0.4063, 0.9259, 0.4062, 0.9067, 0.4062, 0.9067, 0.4063, 0.9259, 0.375, 0.9259, 0.375, 0.9067, 0.375, 0.9067, 0.375, 0.9259, 0.3438, 0.9259, 0.3438, 0.9067, 0.3438, 0.9067, 0.3438, 0.9259, 0.3125, 0.9259, 0.3125, 0.9067, 0.3125, 0.9067, 0.3125, 0.9259, 0.2813, 0.9259, 0.2812, 0.9067, 0.2812, 0.9067, 0.2813, 0.9259, 0.25, 0.9259, 0.25, 0.9067, 0.25, 0.9067, 0.25, 0.9259, 0.2188, 0.9259, 0.2187, 0.9067, 0.2187, 0.9067, 0.2188, 0.9259, 0.1875, 0.9259, 0.1875, 0.9067, 0.1875, 0.9067, 0.1875, 0.9259, 0.1563, 0.9259, 0.1562, 0.9067, 0.1562, 0.9067, 0.1563, 0.9259, 0.125, 0.9259, 0.125, 0.9067, 0.125, 0.9067, 0.125, 0.9259, 0.09375, 0.9259, 0.09375, 0.9067, 0.09375, 0.9067, 0.09375, 0.9259, 0.0625, 0.9259, 0.0625, 0.9067, 0.0625, 0.9067, 0.0625, 0.9259, 0.03125, 0.9259, 0.03125, 0.9067, 0.03125, 0.9067, 0.03125, 0.9259, -0.0004775, 0.9259, 0.0, 0.9067, 1.0, 0.5, 1.0, 0.5018, 0.9687, 0.5018, 0.9688, 0.5, 0.9688, 0.5, 0.9687, 0.5018, 0.9375, 0.5018, 0.9375, 0.5, 0.9375, 0.5, 0.9375, 0.5018, 0.9063, 0.5018, 0.9062, 0.5, 0.9062, 0.5, 0.9063, 0.5018, 0.875, 0.5018, 0.875, 0.5, 0.875, 0.5, 0.875, 0.5018, 0.8438, 0.5018, 0.8438, 0.5, 0.8438, 0.5, 0.8438, 0.5018, 0.8125, 0.5018, 0.8125, 0.5, 0.8125, 0.5, 0.8125, 0.5018, 0.7812, 0.5018, 0.7812, 0.5, 0.7812, 0.5, 0.7812, 0.5018, 0.75, 0.5018, 0.75, 0.5, 0.75, 0.5, 0.75, 0.5018, 0.7188, 0.5018, 0.7188, 0.5, 0.7188, 0.5, 0.7188, 0.5018, 0.6875, 0.5018, 0.6875, 0.5, 0.6875, 0.5, 0.6875, 0.5018, 0.6562, 0.5018, 0.6562, 0.5, 0.6562, 0.5, 0.6562, 0.5018, 0.625, 0.5018, 0.625, 0.5, 0.625, 0.5, 0.625, 0.5018, 0.5938, 0.5018, 0.5938, 0.5, 0.5938, 0.5, 0.5938, 0.5018, 0.5625, 0.5018, 0.5625, 0.5, 0.5625, 0.5, 0.5625, 0.5018, 0.5312, 0.5018, 0.5312, 0.5, 0.5312, 0.5, 0.5312, 0.5018, 0.5, 0.5018, 0.5, 0.5, 0.5, 0.5, 0.5, 0.5018, 0.4688, 0.5018, 0.4688, 0.5, 0.4688, 0.5, 0.4688, 0.5018, 0.4375, 0.5018, 0.4375, 0.5, 0.4375, 0.5, 0.4375, 0.5018, 0.4062, 0.5018, 0.4062, 0.5, 0.4062, 0.5, 0.4062, 0.5018, 0.375, 0.5018, 0.375, 0.5, 0.375, 0.5, 0.375, 0.5018, 0.3438, 0.5018, 0.3438, 0.5, 0.3438, 0.5, 0.3438, 0.5018, 0.3125, 0.5018, 0.3125, 0.5, 0.3125, 0.5, 0.3125, 0.5018, 0.2812, 0.5018, 0.2812, 0.5, 0.2812, 0.5, 0.2812, 0.5018, 0.25, 0.5018, 0.25, 0.5, 0.25, 0.5, 0.25, 0.5018, 0.2188, 0.5018, 0.2188, 0.5, 0.2188, 0.5, 0.2188, 0.5018, 0.1875, 0.5018, 0.1875, 0.5, 0.1875, 0.5, 0.1875, 0.5018, 0.1562, 0.5018, 0.1562, 0.5, 0.1562, 0.5, 0.1562, 0.5018, 0.125, 0.5018, 0.125, 0.5, 0.125, 0.5, 0.125, 0.5018, 0.09375, 0.5018, 0.09375, 0.5, 0.09375, 0.5, 0.09375, 0.5018, 0.0625, 0.5018, 0.0625, 0.5, 0.0625, 0.5, 0.0625, 0.5018, 0.03125, 0.5018, 0.03125, 0.5, 0.03125, 0.5, 0.03125, 0.5018, 0.0, 0.5018, 0.0, 0.5, 0.7892, 0.4448, 0.7496, 0.4486, 0.75, 0.49, 0.7968, 0.4854, 0.8262, 0.4335, 0.7892, 0.4448, 0.7968, 0.4854, 0.8418, 0.4717, 0.8604, 0.4152, 0.8262, 0.4335, 0.8418, 0.4717, 0.8833, 0.4496, 0.8905, 0.3905, 0.8604, 0.4152, 0.8833, 0.4496, 0.9197, 0.4197, 0.9152, 0.3604, 0.8905, 0.3905, 0.9197, 0.4197, 0.9496, 0.3833, 0.9335, 0.326, 0.9152, 0.3604, 0.9496, 0.3833, 0.9717, 0.3418, 0.9448, 0.2888, 0.9335, 0.326, 0.9717, 0.3418, 0.9854, 0.2968, 0.9486, 0.25, 0.9448, 0.2888, 0.9854, 0.2968, 0.99, 0.25, 0.9448, 0.2112, 0.9486, 0.25, 0.99, 0.25, 0.9854, 0.2032, 0.9335, 0.174, 0.9448, 0.2112, 0.9854, 0.2032, 0.9717, 0.1582, 0.9152, 0.1396, 0.9335, 0.174, 0.9717, 0.1582, 0.9496, 0.1167, 0.8905, 0.1095, 0.9152, 0.1396, 0.9496, 0.1167, 0.9197, 0.08029, 0.8604, 0.08483, 0.8905, 0.1095, 0.9197, 0.08029, 0.8833, 0.05045, 0.8262, 0.06649, 0.8604, 0.08483, 0.8833, 0.05045, 0.8418, 0.02827, 0.7892, 0.05521, 0.8262, 0.06649, 0.8418, 0.02827, 0.7968, 0.01461, 0.7496, 0.05137, 0.7892, 0.05521, 0.7968, 0.01461, 0.75, 0.01, 0.7111, 0.05519, 0.7496, 0.05137, 0.75, 0.01, 0.7032, 0.01461, 0.6739, 0.06649, 0.7111, 0.05519, 0.7032, 0.01461, 0.6582, 0.02827, 0.6396, 0.08483, 0.6739, 0.06649, 0.6582, 0.02827, 0.6167, 0.05045, 0.6095, 0.1095, 0.6396, 0.08483, 0.6167, 0.05045, 0.5803, 0.08029, 0.5848, 0.1396, 0.6095, 0.1095, 0.5803, 0.08029, 0.5504, 0.1167, 0.5665, 0.174, 0.5848, 0.1396, 0.5504, 0.1167, 0.5283, 0.1582, 0.5552, 0.2112, 0.5665, 0.174, 0.5283, 0.1582, 0.5146, 0.2032, 0.5514, 0.25, 0.5552, 0.2112, 0.5146, 0.2032, 0.51, 0.25, 0.5552, 0.2888, 0.5514, 0.25, 0.51, 0.25, 0.5146, 0.2968, 0.5665, 0.326, 0.5552, 0.2888, 0.5146, 0.2968, 0.5283, 0.3418, 0.5848, 0.3604, 0.5665, 0.326, 0.5283, 0.3418, 0.5504, 0.3833, 0.6095, 0.3905, 0.5848, 0.3604, 0.5504, 0.3833, 0.5803, 0.4197, 0.6396, 0.4152, 0.6095, 0.3905, 0.5803, 0.4197, 0.6167, 0.4496, 0.6739, 0.4335, 0.6396, 0.4152, 0.6167, 0.4496, 0.6582, 0.4717, 0.7111, 0.4448, 0.6739, 0.4335, 0.6582, 0.4717, 0.7032, 0.4854, 0.7496, 0.4486, 0.7111, 0.4448, 0.7032, 0.4854, 0.75, 0.49])
me_cylinder.materials.append(mat_material_001)
me_cylinder.materials.append(mat_material_002)
me_cylinder.use_remesh_fix_poles = True
me_cylinder.use_remesh_preserve_attributes = False
me_cylinder.use_mirror_vertex_groups = False
me_cylinder.update()

# ---- objects
ob_empty = bpy.data.objects.new('Empty', None)
ob_cylinder = bpy.data.objects.new('Cylinder', me_cylinder)

# ---- transforms, parenting, visibility, modifiers, constraints
ob_empty.location = (0.0, 0.0, 0.9313)
ob_empty.rotation_euler = (1.571, -0.0, -1.571)
ob_empty.scale = (0.5259, 0.5259, 0.5259)
ob_empty.empty_display_type = 'IMAGE'
ob_empty.empty_display_size = 5.0
ob_empty.lineart.crease_threshold = 0.0
ob_cylinder.location = (-1.002e-16, 0.01823, 0.4512)
ob_cylinder.scale = (0.3707, 0.3707, 0.3707)
ob_cylinder.lineart.crease_threshold = 0.0
_m = ob_cylinder.modifiers.new('Subdivision', 'SUBSURF')
_m.uv_smooth = 'PRESERVE_CORNERS'
_m.levels = 2

# ---- collection membership
col_collection.objects.link(ob_empty)
col_collection.objects.link(ob_cylinder)

# ---- scene / render settings (as saved in the file)
scene.frame_start = 1; scene.frame_end = 250; scene.frame_set(1)
scene.render.engine = 'BLENDER_EEVEE_NEXT'
scene.cycles.use_denoising = False
scene.cycles.samples = 128
scene.cycles.sampling_pattern = 'TABULATED_SOBOL'
scene.cycles.use_adaptive_sampling = False
scene.cycles.use_light_tree = False
scene.view_settings.view_transform = 'Filmic'
bpy.context.view_layer.update()

# ---- added for rendering (the .blend has no active camera and no usable light): camera, sun
cam_auto = bpy.data.cameras.new('AutoCamera')
cam_auto.lens = 50.0
cam_auto.sensor_width = 36.0
cam_auto.clip_end = 1000.0
ob_auto_camera = bpy.data.objects.new('AutoCamera', cam_auto)
scene.collection.objects.link(ob_auto_camera)
ob_auto_camera.location = (1.8381, -2.1928, 2.41807)
ob_auto_camera.rotation_euler = (1.09748, -7.21219e-08, 0.694738)
scene.camera = ob_auto_camera
light_auto_sun = bpy.data.lights.new('AutoSun', 'SUN')
light_auto_sun.energy = 3.0
light_auto_sun.angle = 0.0523599
ob_auto_sun = bpy.data.objects.new('AutoSun', light_auto_sun)
scene.collection.objects.link(ob_auto_sun)
ob_auto_sun.rotation_euler = (0.872665, 0.174533, 0.523599)
bpy.context.view_layer.update()
